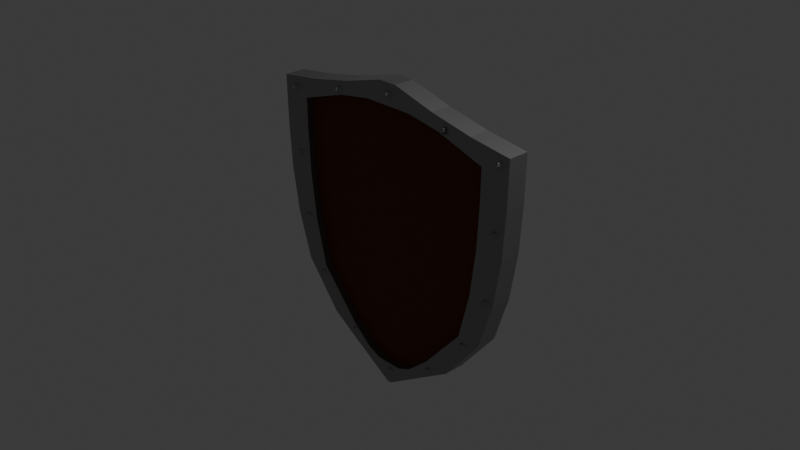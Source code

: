 # Source: shield.blend  (saved by Blender 5.0.119; exported with 4.5.12 LTS)
import bpy
from mathutils import Matrix  # noqa: F401  (used for matrix-valued properties, if any)

bpy.ops.wm.read_factory_settings(use_empty=True)
scene = bpy.context.scene
scene.name = 'Scene'

# ---- collections
col_collection = bpy.data.collections.new('Collection'); scene.collection.children.link(col_collection)

# ---- materials (node trees are filled in below, after node groups)
mat_material = bpy.data.materials.new('Material')
mat_material.alpha_threshold = 0.0
mat_material.use_backface_culling_lightprobe_volume = False
mat_material.roughness = 0.5
mat_material.line_color = (0.0, 0.0, 0.0, 1.0)
mat_material_001 = bpy.data.materials.new('Material.001')

# ---- material node trees
mat_material.use_nodes = True; mat_material.node_tree.nodes.clear()
_N = mat_material.node_tree.nodes; _L = mat_material.node_tree.links
n0 = _N.new('ShaderNodeOutputMaterial'); n0.name = 'Material Output'; n0.location = (200, 100)
n1 = _N.new('ShaderNodeBsdfPrincipled'); n1.name = 'Principled BSDF'; n1.location = (-200, 100)
n1.inputs[0].default_value = (0.3663, 0.3663, 0.3663, 1.0)
n1.inputs[1].default_value = 1.0
_L.new(n1.outputs[0], n0.inputs[0])
n0.is_active_output = True
mat_material_001.use_nodes = True; mat_material_001.node_tree.nodes.clear()
_N = mat_material_001.node_tree.nodes; _L = mat_material_001.node_tree.links
n0 = _N.new('ShaderNodeBsdfPrincipled'); n0.name = 'Principled BSDF'; n0.location = (-200, 100)
n0.inputs[0].default_value = (0.132, 0.02739, 0.0, 1.0)
n0.inputs[2].default_value = 0.7812
n1 = _N.new('ShaderNodeOutputMaterial'); n1.name = 'Material Output'; n1.location = (200, 100)
_L.new(n0.outputs[0], n1.inputs[0])
n1.is_active_output = True

# ---- world
world_world = bpy.data.worlds.new('World'); scene.world = world_world
world_world.use_nodes = True; world_world.node_tree.nodes.clear()
_N = world_world.node_tree.nodes; _L = world_world.node_tree.links
n0 = _N.new('ShaderNodeOutputWorld'); n0.name = 'World Output'; n0.location = (200, 100)
n1 = _N.new('ShaderNodeBackground'); n1.name = 'Background'; n1.location = (-200, 100)
n1.inputs[0].default_value = (0.05088, 0.05088, 0.05088, 1.0)
_L.new(n1.outputs[0], n0.inputs[0])
n0.is_active_output = True
world_world.color = (0.05088, 0.05088, 0.05088)
world_world.sun_shadow_jitter_overblur = 0.0

# ---- cameras
cam_camera = bpy.data.cameras.new('Camera')
cam_camera.clip_end = 100.0
cam_camera.ortho_scale = 7.314

# ---- lights
light_light = bpy.data.lights.new('Light', 'POINT')
light_light.energy = 1000.0
light_light.shadow_soft_size = 0.1

# ---- meshes
me_cube = bpy.data.meshes.new('Cube')
me_cube.from_pydata([(1.513, 0.1219, 1.147), (0.02838, 0.1219, -1.846), (1.513, -0.1219, 1.147), (0.02838, -0.1219, -1.846), (-1.513, 0.1219, 1.147), (-0.02135, 0.1219, -1.846), (-1.513, -0.1219, 1.147), (-0.02838, -0.1219, -1.846), (0.1036, 0.1219, 1.44), (0.1036, -0.1219, 1.44), (-0.1036, 0.1219, 1.44), (-0.1036, -0.1219, 1.44), (-1.051, 0.1219, 1.211), (-0.5811, 0.1219, 1.308), (0.5811, 0.1219, 1.308), (1.051, 0.1219, 1.211), (1.051, -0.1219, 1.211), (0.5811, -0.1219, 1.308), (-0.5811, -0.1219, 1.308), (-1.051, -0.1219, 1.211), (1.504, 0.1219, 0.6485), (1.472, 0.1219, 0.1496), (1.39, 0.1219, -0.3494), (1.231, 0.1219, -0.8483), (0.8231, 0.1219, -1.347), (-0.8231, -0.1219, -1.347), (-1.231, -0.1219, -0.8483), (-1.39, -0.1219, -0.3494), (-1.472, -0.1219, 0.1496), (-1.504, -0.1219, 0.6485), (1.504, -0.1219, 0.6485), (1.472, -0.1219, 0.1496), (1.39, -0.1219, -0.3494), (1.231, -0.1219, -0.8483), (0.8231, -0.1219, -1.347), (-1.504, 0.1219, 0.6485), (-1.472, 0.1219, 0.1496), (-1.39, 0.1219, -0.3494), (-1.231, 0.1219, -0.8483), (-0.8231, 0.1219, -1.347), (-1.51, -0.1219, 0.975), (1.51, 0.1219, 0.975), (1.51, -0.1219, 0.975), (-1.51, 0.1219, 0.975), (0.507, 0.1219, -1.546), (0.507, -0.1219, -1.546), (-0.507, 0.1219, -1.546), (-0.507, -0.1219, -1.546), (1.28, 0.1219, -0.6926), (-1.28, -0.1219, -0.6926), (1.28, -0.1219, -0.6926), (-1.28, 0.1219, -0.6926), (0.0106, 0.1219, -1.846), (0.0, 0.1219, -1.846), (-0.01763, 0.1219, -1.846), (1.198, -0.1219, 1.147), (0.0, -0.1219, 1.147), (-1.198, -0.1219, 1.147), (-0.02247, -0.1219, -1.846), (0.0, -0.1219, -1.846), (0.02247, -0.1219, -1.846), (-0.6587, 0.1219, 1.147), (0.0, 0.1219, 1.147), (0.6587, 0.1219, 1.147), (0.08204, -0.1219, 1.44), (0.0, -0.1219, 1.44), (-0.08204, -0.1219, 1.44), (-0.08204, 0.1219, 1.44), (0.0, 0.1219, 1.44), (0.08204, 0.1219, 1.44), (0.8319, -0.1219, 1.211), (0.0, -0.1219, 1.211), (-0.8319, -0.1219, 1.211), (0.46, -0.1219, 1.308), (-9.437e-08, -0.1219, 1.308), (-0.46, -0.1219, 1.308), (-0.2861, 0.1219, 1.211), (0.0, 0.1219, 1.211), (0.2861, 0.1219, 1.211), (-0.5373, 0.1219, -1.347), (0.0, 0.1219, -1.347), (0.5373, 0.1219, -1.347), (-0.9742, 0.1219, -0.8483), (0.0, 0.1219, -0.8483), (0.9742, 0.1219, -0.8483), (-1.1, 0.1219, -0.3494), (0.0, 0.1219, -0.3494), (1.1, 0.1219, -0.3494), (-1.165, 0.1219, 0.1496), (0.0, 0.1219, 0.1496), (1.165, 0.1219, 0.1496), (-1.191, 0.1219, 0.6485), (0.0, 0.1219, 0.6485), (1.191, 0.1219, 0.6485), (0.6516, -0.1219, -1.347), (0.0, -0.1219, -1.347), (-0.6516, -0.1219, -1.347), (0.9742, -0.1219, -0.8483), (0.0, -0.1219, -0.8483), (-0.9742, -0.1219, -0.8483), (1.1, -0.1219, -0.3494), (0.0, -0.1219, -0.3494), (-1.1, -0.1219, -0.3494), (1.165, -0.1219, 0.1496), (0.0, -0.1219, 0.1496), (-1.165, -0.1219, 0.1496), (1.191, -0.1219, 0.6485), (0.0, -0.1219, 0.6485), (-1.191, -0.1219, 0.6485), (-1.195, 0.1219, 0.975), (9.437e-08, 0.1219, 0.975), (1.195, 0.1219, 0.975), (1.195, -0.1219, 0.975), (-9.437e-08, -0.1219, 0.975), (-1.195, -0.1219, 0.975), (0.4014, -0.1219, -1.546), (-4.719e-08, -0.1219, -1.546), (-0.4014, -0.1219, -1.546), (-0.3053, 0.1219, -1.546), (4.719e-08, 0.1219, -1.546), (0.3053, 0.1219, -1.546), (1.014, -0.1219, -0.6926), (0.0, -0.1219, -0.6926), (-1.014, -0.1219, -0.6926), (-1.014, 0.1219, -0.6926), (0.0, 0.1219, -0.6926), (1.014, 0.1219, -0.6926), (0.3947, 0.1219, -1.616), (0.3947, -0.1219, -1.616), (-0.3931, 0.1219, -1.616), (-0.3947, -0.1219, -1.616), (-0.146, 0.1219, -1.616), (3.611e-08, 0.1219, -1.616), (0.1444, 0.1219, -1.616), (0.3125, -0.1219, -1.616), (-3.611e-08, -0.1219, -1.616), (-0.3125, -0.1219, -1.616), (-0.01763, 0.2368, -1.846), (-0.02135, 0.2368, -1.846), (0.3947, 0.2368, -1.616), (0.02838, 0.2368, -1.846), (-0.3931, 0.2368, -1.616), (0.6587, 0.2368, 1.147), (1.513, 0.2368, 1.147), (0.08204, 0.2368, 1.44), (0.1036, 0.2368, 1.44), (-0.5811, 0.2368, 1.308), (-0.1036, 0.2368, 1.44), (1.051, 0.2368, 1.211), (-1.513, 0.2368, 1.147), (-1.051, 0.2368, 1.211), (0.5811, 0.2368, 1.308), (0.2861, 0.2368, 1.211), (0.04773, 0.2368, 1.308), (1.51, 0.2368, 0.975), (1.504, 0.2368, 0.6485), (1.472, 0.2368, 0.1496), (1.39, 0.2368, -0.3494), (1.28, 0.2368, -0.6926), (1.231, 0.2368, -0.8483), (0.8231, 0.2368, -1.347), (-1.51, 0.2368, 0.975), (-1.504, 0.2368, 0.6485), (-1.472, 0.2368, 0.1496), (-1.39, 0.2368, -0.3494), (-1.28, 0.2368, -0.6926), (-1.231, 0.2368, -0.8483), (-0.8231, 0.2368, -1.347), (0.5373, 0.2368, -1.347), (0.9742, 0.2368, -0.8483), (1.1, 0.2368, -0.3494), (1.165, 0.2368, 0.1496), (1.191, 0.2368, 0.6485), (1.195, 0.2368, 0.975), (0.507, 0.2368, -1.546), (-0.507, 0.2368, -1.546), (0.3053, 0.2368, -1.546), (1.014, 0.2368, -0.6926), (0.0106, 0.2368, -1.846), (0.0, 0.2368, -1.846), (-0.6587, 0.2368, 1.147), (-0.08204, 0.2368, 1.44), (0.0, 0.2368, 1.44), (-0.2861, 0.2368, 1.211), (0.0, 0.2368, 1.211), (-0.04773, 0.2368, 1.308), (9.437e-08, 0.2368, 1.308), (-0.5373, 0.2368, -1.347), (-0.9742, 0.2368, -0.8483), (-1.1, 0.2368, -0.3494), (-1.165, 0.2368, 0.1496), (-1.191, 0.2368, 0.6485), (-1.195, 0.2368, 0.975), (-0.3053, 0.2368, -1.546), (-1.014, 0.2368, -0.6926), (-0.146, 0.2368, -1.616), (3.611e-08, 0.2368, -1.616), (0.1444, 0.2368, -1.616)], [], [(54, 5, 138, 137), (114, 57, 6, 40), (40, 6, 4, 43), (52, 1, 3, 60), (41, 0, 2, 42), (37, 36, 163, 164), (67, 10, 11, 66), (73, 17, 9, 64), (13, 18, 11, 10), (17, 14, 8, 9), (2, 0, 15, 16), (16, 15, 14, 17), (4, 6, 19, 12), (12, 19, 18, 13), (55, 2, 16, 70), (70, 16, 17, 73), (43, 4, 149, 161), (133, 120, 176, 197), (36, 35, 162, 163), (35, 43, 161, 162), (0, 41, 154, 143), (118, 131, 195, 193), (53, 54, 137, 179), (44, 24, 34, 45), (24, 23, 33, 34), (48, 22, 32, 50), (22, 21, 31, 32), (21, 20, 30, 31), (47, 25, 39, 46), (25, 26, 38, 39), (49, 27, 37, 51), (27, 28, 36, 37), (28, 29, 35, 36), (117, 96, 25, 47), (96, 99, 26, 25), (123, 102, 27, 49), (102, 105, 28, 27), (105, 108, 29, 28), (14, 15, 148, 151), (20, 41, 42, 30), (29, 40, 43, 35), (108, 114, 40, 29), (136, 117, 47, 130), (130, 47, 46, 129), (127, 44, 45, 128), (84, 126, 177, 169), (99, 123, 49, 26), (26, 49, 51, 38), (23, 48, 50, 33), (52, 53, 179, 178), (129, 46, 175, 141), (82, 124, 125, 83), (83, 125, 126, 84), (33, 50, 121, 97), (97, 121, 122, 98), (98, 122, 123, 99), (8, 14, 151, 145), (131, 118, 119, 132), (132, 119, 120, 133), (128, 45, 115, 134), (134, 115, 116, 135), (135, 116, 117, 136), (30, 42, 112, 106), (106, 112, 113, 107), (107, 113, 114, 108), (76, 61, 180, 183), (91, 109, 110, 92), (92, 110, 111, 93), (31, 30, 106, 103), (103, 106, 107, 104), (104, 107, 108, 105), (32, 31, 103, 100), (100, 103, 104, 101), (101, 104, 105, 102), (50, 32, 100, 121), (121, 100, 101, 122), (122, 101, 102, 123), (34, 33, 97, 94), (94, 97, 98, 95), (95, 98, 99, 96), (45, 34, 94, 115), (115, 94, 95, 116), (116, 95, 96, 117), (1, 52, 178, 140), (88, 91, 92, 89), (89, 92, 93, 90), (78, 77, 184, 152), (85, 88, 89, 86), (86, 89, 90, 87), (12, 13, 146, 150), (124, 85, 86, 125), (125, 86, 87, 126), (124, 82, 188, 194), (79, 82, 83, 80), (80, 83, 84, 81), (77, 76, 183, 184), (118, 79, 80, 119), (119, 80, 81, 120), (44, 127, 139, 174), (4, 12, 150, 149), (63, 78, 152, 142), (15, 0, 143, 148), (63, 62, 77, 78), (62, 61, 76, 77), (19, 72, 75, 18), (72, 71, 74, 75), (71, 70, 73, 74), (6, 57, 72, 19), (57, 56, 71, 72), (56, 55, 70, 71), (18, 75, 66, 11), (75, 74, 65, 66), (74, 73, 64, 65), (8, 69, 64, 9), (69, 68, 65, 64), (68, 67, 66, 65), (51, 37, 164, 165), (109, 61, 62, 110), (110, 62, 63, 111), (5, 54, 58, 7), (54, 53, 59, 58), (53, 52, 60, 59), (42, 2, 55, 112), (112, 55, 56, 113), (113, 56, 57, 114), (13, 10, 147, 146), (120, 81, 168, 176), (69, 8, 145, 144), (59, 135, 136, 58), (60, 134, 135, 59), (3, 128, 134, 60), (23, 24, 160, 159), (79, 118, 193, 187), (22, 48, 158, 157), (48, 23, 159, 158), (1, 127, 128, 3), (7, 130, 129, 5), (58, 136, 130, 7), (185, 146, 147, 181), (173, 142, 143, 154), (180, 149, 150, 183), (183, 150, 146, 185), (176, 168, 160, 174), (168, 169, 159, 160), (177, 170, 157, 158), (170, 171, 156, 157), (171, 172, 155, 156), (172, 173, 154, 155), (197, 176, 174, 139), (169, 177, 158, 159), (166, 165, 194, 188), (141, 175, 193, 195), (162, 161, 192, 191), (163, 162, 191, 190), (164, 163, 190, 189), (165, 164, 189, 194), (167, 166, 188, 187), (175, 167, 187, 193), (148, 152, 153, 151), (152, 184, 186, 153), (184, 183, 185, 186), (143, 142, 152, 148), (161, 149, 180, 192), (151, 153, 144, 145), (153, 186, 182, 144), (186, 185, 181, 182), (179, 196, 197, 178), (137, 195, 196, 179), (138, 141, 195, 137), (178, 197, 139, 140), (91, 88, 190, 191), (38, 51, 165, 166), (127, 1, 140, 139), (39, 38, 166, 167), (90, 93, 172, 171), (88, 85, 189, 190), (5, 129, 141, 138), (24, 44, 174, 160), (87, 90, 171, 170), (132, 133, 197, 196), (46, 39, 167, 175), (85, 124, 194, 189), (131, 132, 196, 195), (61, 109, 192, 180), (126, 87, 170, 177), (109, 91, 191, 192), (41, 20, 155, 154), (111, 63, 142, 173), (10, 67, 181, 147), (82, 79, 187, 188), (20, 21, 156, 155), (67, 68, 182, 181), (93, 111, 173, 172), (21, 22, 157, 156), (68, 69, 144, 182), (81, 84, 169, 168)])
me_cube.polygons.foreach_set('material_index', [0, 0, 0, 0, 0, 0, 0, 0, 0, 0, 0, 0, 0, 0, 0, 0, 0, 0, 0, 0, 0, 0, 0, 0, 0, 0, 0, 0, 0, 0, 0, 0, 0, 0, 0, 0, 0, 0, 0, 0, 0, 0, 0, 0, 0, 0, 0, 0, 0, 0, 0, 1, 1, 0, 0, 0, 0, 1, 1, 0, 0, 0, 0, 0, 0, 0, 1, 1, 0, 0, 0, 0, 0, 0, 0, 0, 0, 0, 0, 0, 0, 0, 0, 0, 1, 1, 0, 1, 1, 0, 1, 1, 0, 1, 1, 0, 1, 1, 0, 0, 0, 0, 1, 1, 0, 0, 0, 0, 0, 0, 0, 0, 0, 0, 0, 0, 0, 1, 1, 0, 0, 0, 0, 0, 0, 0, 0, 0, 0, 0, 0, 0, 0, 0, 0, 0, 0, 0, 0, 0, 0, 0, 0, 0, 0, 0, 0, 0, 0, 0, 0, 0, 0, 0, 0, 0, 0, 0, 0, 0, 0, 0, 0, 0, 0, 0, 0, 0, 0, 0, 0, 0, 0, 0, 0, 0, 0, 0, 0, 0, 0, 0, 0, 0, 0, 0, 0, 0, 0, 0, 0, 0, 0, 0, 0, 0])
_uv = me_cube.uv_layers.new(name='UVMap')
_uv.uv.foreach_set('vector', [0.151, 0.5, 0.125, 0.5, 0.125, 0.5, 0.151, 0.5, 0.6106, 0.974, 0.625, 0.974, 0.625, 1.0, 0.6106, 1.0, 0.6106, 0.0, 0.625, 0.0, 0.625, 0.25, 0.6106, 0.25, 0.349, 0.5, 0.375, 0.5, 0.375, 0.75, 0.349, 0.75, 0.6106, 0.5, 0.625, 0.5, 0.625, 0.75, 0.6106, 0.75, 0.5, 0.25, 0.5417, 0.25, 0.5417, 0.25, 0.5, 0.25, 0.849, 0.5, 0.875, 0.5, 0.875, 0.75, 0.849, 0.75, 0.625, 0.776, 0.625, 0.75, 0.625, 0.75, 0.625, 0.776, 0.625, 0.25, 0.625, 0.0, 0.625, 0.0, 0.625, 0.25, 0.625, 0.75, 0.625, 0.5, 0.625, 0.5, 0.625, 0.75, 0.625, 0.75, 0.625, 0.5, 0.625, 0.5, 0.625, 0.75, 0.625, 0.75, 0.625, 0.5, 0.625, 0.5, 0.625, 0.75, 0.625, 0.25, 0.625, 0.0, 0.625, 0.0, 0.625, 0.25, 0.625, 0.25, 0.625, 0.0, 0.625, 0.0, 0.625, 0.25, 0.625, 0.776, 0.625, 0.75, 0.625, 0.75, 0.625, 0.776, 0.625, 0.776, 0.625, 0.75, 0.625, 0.75, 0.625, 0.776, 0.6106, 0.25, 0.625, 0.25, 0.625, 0.25, 0.6106, 0.25, 0.3942, 0.474, 0.4001, 0.474, 0.4001, 0.474, 0.3942, 0.474, 0.5417, 0.25, 0.5833, 0.25, 0.5833, 0.25, 0.5417, 0.25, 0.5833, 0.25, 0.6106, 0.25, 0.6106, 0.25, 0.5833, 0.25, 0.625, 0.5, 0.6106, 0.5, 0.6106, 0.5, 0.625, 0.5, 0.4001, 0.276, 0.3942, 0.276, 0.3942, 0.276, 0.4001, 0.276, 0.25, 0.5, 0.151, 0.5, 0.151, 0.5, 0.25, 0.5, 0.4001, 0.5, 0.4167, 0.5, 0.4167, 0.75, 0.4001, 0.75, 0.4167, 0.5, 0.4583, 0.5, 0.4583, 0.75, 0.4167, 0.75, 0.4713, 0.5, 0.5, 0.5, 0.5, 0.75, 0.4713, 0.75, 0.5, 0.5, 0.5417, 0.5, 0.5417, 0.75, 0.5, 0.75, 0.5417, 0.5, 0.5833, 0.5, 0.5833, 0.75, 0.5417, 0.75, 0.4001, 0.0, 0.4167, 0.0, 0.4167, 0.25, 0.4001, 0.25, 0.4167, 0.0, 0.4583, 0.0, 0.4583, 0.25, 0.4167, 0.25, 0.4713, 0.0, 0.5, 0.0, 0.5, 0.25, 0.4713, 0.25, 0.5, 0.0, 0.5417, 0.0, 0.5417, 0.25, 0.5, 0.25, 0.5417, 0.0, 0.5833, 0.0, 0.5833, 0.25, 0.5417, 0.25, 0.4001, 0.974, 0.4167, 0.974, 0.4167, 1.0, 0.4001, 1.0, 0.4167, 0.974, 0.4583, 0.974, 0.4583, 1.0, 0.4167, 1.0, 0.4713, 0.974, 0.5, 0.974, 0.5, 1.0, 0.4713, 1.0, 0.5, 0.974, 0.5417, 0.974, 0.5417, 1.0, 0.5, 1.0, 0.5417, 0.974, 0.5833, 0.974, 0.5833, 1.0, 0.5417, 1.0, 0.625, 0.5, 0.625, 0.5, 0.625, 0.5, 0.625, 0.5, 0.5833, 0.5, 0.6106, 0.5, 0.6106, 0.75, 0.5833, 0.75, 0.5833, 0.0, 0.6106, 0.0, 0.6106, 0.25, 0.5833, 0.25, 0.5833, 0.974, 0.6106, 0.974, 0.6106, 1.0, 0.5833, 1.0, 0.3942, 0.974, 0.4001, 0.974, 0.4001, 1.0, 0.3942, 1.0, 0.3942, 0.0, 0.4001, 0.0, 0.4001, 0.25, 0.3942, 0.25, 0.3942, 0.5, 0.4001, 0.5, 0.4001, 0.75, 0.3942, 0.75, 0.4583, 0.474, 0.4713, 0.474, 0.4713, 0.474, 0.4583, 0.474, 0.4583, 0.974, 0.4713, 0.974, 0.4713, 1.0, 0.4583, 1.0, 0.4583, 0.0, 0.4713, 0.0, 0.4713, 0.25, 0.4583, 0.25, 0.4583, 0.5, 0.4713, 0.5, 0.4713, 0.75, 0.4583, 0.75, 0.349, 0.5, 0.25, 0.5, 0.25, 0.5, 0.349, 0.5, 0.3942, 0.25, 0.4001, 0.25, 0.4001, 0.25, 0.3942, 0.25, 0.4583, 0.276, 0.4713, 0.276, 0.4713, 0.375, 0.4583, 0.375, 0.4583, 0.375, 0.4713, 0.375, 0.4713, 0.474, 0.4583, 0.474, 0.4583, 0.75, 0.4713, 0.75, 0.4713, 0.776, 0.4583, 0.776, 0.4583, 0.776, 0.4713, 0.776, 0.4713, 0.875, 0.4583, 0.875, 0.4583, 0.875, 0.4713, 0.875, 0.4713, 0.974, 0.4583, 0.974, 0.625, 0.5, 0.625, 0.5, 0.625, 0.5, 0.625, 0.5, 0.3942, 0.276, 0.4001, 0.276, 0.4001, 0.375, 0.3942, 0.375, 0.3942, 0.375, 0.4001, 0.375, 0.4001, 0.474, 0.3942, 0.474, 0.3942, 0.75, 0.4001, 0.75, 0.4001, 0.776, 0.3942, 0.776, 0.3942, 0.776, 0.4001, 0.776, 0.4001, 0.875, 0.3942, 0.875, 0.3942, 0.875, 0.4001, 0.875, 0.4001, 0.974, 0.3942, 0.974, 0.5833, 0.75, 0.6106, 0.75, 0.6106, 0.776, 0.5833, 0.776, 0.5833, 0.776, 0.6106, 0.776, 0.6106, 0.875, 0.5833, 0.875, 0.5833, 0.875, 0.6106, 0.875, 0.6106, 0.974, 0.5833, 0.974, 0.625, 0.276, 0.625, 0.276, 0.625, 0.276, 0.625, 0.276, 0.5833, 0.276, 0.6106, 0.276, 0.6106, 0.375, 0.5833, 0.375, 0.5833, 0.375, 0.6106, 0.375, 0.6106, 0.474, 0.5833, 0.474, 0.5417, 0.75, 0.5833, 0.75, 0.5833, 0.776, 0.5417, 0.776, 0.5417, 0.776, 0.5833, 0.776, 0.5833, 0.875, 0.5417, 0.875, 0.5417, 0.875, 0.5833, 0.875, 0.5833, 0.974, 0.5417, 0.974, 0.5, 0.75, 0.5417, 0.75, 0.5417, 0.776, 0.5, 0.776, 0.5, 0.776, 0.5417, 0.776, 0.5417, 0.875, 0.5, 0.875, 0.5, 0.875, 0.5417, 0.875, 0.5417, 0.974, 0.5, 0.974, 0.4713, 0.75, 0.5, 0.75, 0.5, 0.776, 0.4713, 0.776, 0.4713, 0.776, 0.5, 0.776, 0.5, 0.875, 0.4713, 0.875, 0.4713, 0.875, 0.5, 0.875, 0.5, 0.974, 0.4713, 0.974, 0.4167, 0.75, 0.4583, 0.75, 0.4583, 0.776, 0.4167, 0.776, 0.4167, 0.776, 0.4583, 0.776, 0.4583, 0.875, 0.4167, 0.875, 0.4167, 0.875, 0.4583, 0.875, 0.4583, 0.974, 0.4167, 0.974, 0.4001, 0.75, 0.4167, 0.75, 0.4167, 0.776, 0.4001, 0.776, 0.4001, 0.776, 0.4167, 0.776, 0.4167, 0.875, 0.4001, 0.875, 0.4001, 0.875, 0.4167, 0.875, 0.4167, 0.974, 0.4001, 0.974, 0.375, 0.5, 0.349, 0.5, 0.349, 0.5, 0.375, 0.5, 0.5417, 0.276, 0.5833, 0.276, 0.5833, 0.375, 0.5417, 0.375, 0.5417, 0.375, 0.5833, 0.375, 0.5833, 0.474, 0.5417, 0.474, 0.625, 0.474, 0.625, 0.375, 0.625, 0.375, 0.625, 0.474, 0.5, 0.276, 0.5417, 0.276, 0.5417, 0.375, 0.5, 0.375, 0.5, 0.375, 0.5417, 0.375, 0.5417, 0.474, 0.5, 0.474, 0.625, 0.25, 0.625, 0.25, 0.625, 0.25, 0.625, 0.25, 0.4713, 0.276, 0.5, 0.276, 0.5, 0.375, 0.4713, 0.375, 0.4713, 0.375, 0.5, 0.375, 0.5, 0.474, 0.4713, 0.474, 0.4713, 0.276, 0.4583, 0.276, 0.4583, 0.276, 0.4713, 0.276, 0.4167, 0.276, 0.4583, 0.276, 0.4583, 0.375, 0.4167, 0.375, 0.4167, 0.375, 0.4583, 0.375, 0.4583, 0.474, 0.4167, 0.474, 0.625, 0.375, 0.625, 0.276, 0.625, 0.276, 0.625, 0.375, 0.4001, 0.276, 0.4167, 0.276, 0.4167, 0.375, 0.4001, 0.375, 0.4001, 0.375, 0.4167, 0.375, 0.4167, 0.474, 0.4001, 0.474, 0.4001, 0.5, 0.3942, 0.5, 0.3942, 0.5, 0.4001, 0.5, 0.625, 0.25, 0.625, 0.25, 0.625, 0.25, 0.625, 0.25, 0.625, 0.474, 0.625, 0.474, 0.625, 0.474, 0.625, 0.474, 0.625, 0.5, 0.625, 0.5, 0.625, 0.5, 0.625, 0.5, 0.625, 0.474, 0.625, 0.375, 0.625, 0.375, 0.625, 0.474, 0.625, 0.375, 0.625, 0.276, 0.625, 0.276, 0.625, 0.375, 0.625, 1.0, 0.625, 0.974, 0.625, 0.974, 0.625, 1.0, 0.625, 0.974, 0.625, 0.875, 0.625, 0.875, 0.625, 0.974, 0.625, 0.875, 0.625, 0.776, 0.625, 0.776, 0.625, 0.875, 0.625, 1.0, 0.625, 0.974, 0.625, 0.974, 0.625, 1.0, 0.625, 0.974, 0.625, 0.875, 0.625, 0.875, 0.625, 0.974, 0.625, 0.875, 0.625, 0.776, 0.625, 0.776, 0.625, 0.875, 0.625, 1.0, 0.625, 0.974, 0.625, 0.974, 0.625, 1.0, 0.625, 0.974, 0.625, 0.875, 0.625, 0.875, 0.625, 0.974, 0.625, 0.875, 0.625, 0.776, 0.625, 0.776, 0.625, 0.875, 0.625, 0.5, 0.651, 0.5, 0.651, 0.75, 0.625, 0.75, 0.651, 0.5, 0.75, 0.5, 0.75, 0.75, 0.651, 0.75, 0.75, 0.5, 0.849, 0.5, 0.849, 0.75, 0.75, 0.75, 0.4713, 0.25, 0.5, 0.25, 0.5, 0.25, 0.4713, 0.25, 0.6106, 0.276, 0.625, 0.276, 0.625, 0.375, 0.6106, 0.375, 0.6106, 0.375, 0.625, 0.375, 0.625, 0.474, 0.6106, 0.474, 0.125, 0.5, 0.151, 0.5, 0.151, 0.75, 0.125, 0.75, 0.151, 0.5, 0.25, 0.5, 0.25, 0.75, 0.151, 0.75, 0.25, 0.5, 0.349, 0.5, 0.349, 0.75, 0.25, 0.75, 0.6106, 0.75, 0.625, 0.75, 0.625, 0.776, 0.6106, 0.776, 0.6106, 0.776, 0.625, 0.776, 0.625, 0.875, 0.6106, 0.875, 0.6106, 0.875, 0.625, 0.875, 0.625, 0.974, 0.6106, 0.974, 0.625, 0.25, 0.625, 0.25, 0.625, 0.25, 0.625, 0.25, 0.4001, 0.474, 0.4167, 0.474, 0.4167, 0.474, 0.4001, 0.474, 0.651, 0.5, 0.625, 0.5, 0.625, 0.5, 0.651, 0.5, 0.375, 0.875, 0.3942, 0.875, 0.3942, 0.974, 0.375, 0.974, 0.375, 0.776, 0.3942, 0.776, 0.3942, 0.875, 0.375, 0.875, 0.375, 0.75, 0.3942, 0.75, 0.3942, 0.776, 0.375, 0.776, 0.4583, 0.5, 0.4167, 0.5, 0.4167, 0.5, 0.4583, 0.5, 0.4167, 0.276, 0.4001, 0.276, 0.4001, 0.276, 0.4167, 0.276, 0.5, 0.5, 0.4713, 0.5, 0.4713, 0.5, 0.5, 0.5, 0.4713, 0.5, 0.4583, 0.5, 0.4583, 0.5, 0.4713, 0.5, 0.375, 0.5, 0.3942, 0.5, 0.3942, 0.75, 0.375, 0.75, 0.375, 0.0, 0.3942, 0.0, 0.3942, 0.25, 0.375, 0.25, 0.375, 0.974, 0.3942, 0.974, 0.3942, 1.0, 0.375, 1.0, 0.625, 0.276, 0.625, 0.25, 0.625, 0.25, 0.625, 0.276, 0.6106, 0.474, 0.625, 0.474, 0.625, 0.5, 0.6106, 0.5, 0.625, 0.276, 0.625, 0.25, 0.625, 0.25, 0.625, 0.276, 0.625, 0.276, 0.625, 0.25, 0.625, 0.25, 0.625, 0.276, 0.4001, 0.474, 0.4167, 0.474, 0.4167, 0.5, 0.4001, 0.5, 0.4167, 0.474, 0.4583, 0.474, 0.4583, 0.5, 0.4167, 0.5, 0.4713, 0.474, 0.5, 0.474, 0.5, 0.5, 0.4713, 0.5, 0.5, 0.474, 0.5417, 0.474, 0.5417, 0.5, 0.5, 0.5, 0.5417, 0.474, 0.5833, 0.474, 0.5833, 0.5, 0.5417, 0.5, 0.5833, 0.474, 0.6106, 0.474, 0.6106, 0.5, 0.5833, 0.5, 0.3942, 0.474, 0.4001, 0.474, 0.4001, 0.5, 0.3942, 0.5, 0.4583, 0.474, 0.4713, 0.474, 0.4713, 0.5, 0.4583, 0.5, 0.4583, 0.25, 0.4713, 0.25, 0.4713, 0.276, 0.4583, 0.276, 0.3942, 0.25, 0.4001, 0.25, 0.4001, 0.276, 0.3942, 0.276, 0.5833, 0.25, 0.6106, 0.25, 0.6106, 0.276, 0.5833, 0.276, 0.5417, 0.25, 0.5833, 0.25, 0.5833, 0.276, 0.5417, 0.276, 0.5, 0.25, 0.5417, 0.25, 0.5417, 0.276, 0.5, 0.276, 0.4713, 0.25, 0.5, 0.25, 0.5, 0.276, 0.4713, 0.276, 0.4167, 0.25, 0.4583, 0.25, 0.4583, 0.276, 0.4167, 0.276, 0.4001, 0.25, 0.4167, 0.25, 0.4167, 0.276, 0.4001, 0.276, 0.625, 0.5, 0.625, 0.474, 0.625, 0.474, 0.625, 0.5, 0.625, 0.474, 0.625, 0.375, 0.625, 0.375, 0.625, 0.474, 0.625, 0.375, 0.625, 0.276, 0.625, 0.276, 0.625, 0.375, 0.625, 0.5, 0.625, 0.474, 0.625, 0.474, 0.625, 0.5, 0.6106, 0.25, 0.625, 0.25, 0.625, 0.276, 0.6106, 0.276, 0.625, 0.5, 0.625, 0.474, 0.625, 0.474, 0.625, 0.5, 0.625, 0.474, 0.625, 0.375, 0.625, 0.375, 0.625, 0.474, 0.625, 0.375, 0.625, 0.276, 0.625, 0.276, 0.625, 0.375, 0.375, 0.375, 0.3942, 0.375, 0.3942, 0.474, 0.375, 0.474, 0.375, 0.276, 0.3942, 0.276, 0.3942, 0.375, 0.375, 0.375, 0.375, 0.25, 0.3942, 0.25, 0.3942, 0.276, 0.375, 0.276, 0.375, 0.474, 0.3942, 0.474, 0.3942, 0.5, 0.375, 0.5, 0.5833, 0.276, 0.5417, 0.276, 0.5417, 0.276, 0.5833, 0.276, 0.4583, 0.25, 0.4713, 0.25, 0.4713, 0.25, 0.4583, 0.25, 0.3942, 0.5, 0.375, 0.5, 0.375, 0.5, 0.3942, 0.5, 0.4167, 0.25, 0.4583, 0.25, 0.4583, 0.25, 0.4167, 0.25, 0.5417, 0.474, 0.5833, 0.474, 0.5833, 0.474, 0.5417, 0.474, 0.5417, 0.276, 0.5, 0.276, 0.5, 0.276, 0.5417, 0.276, 0.375, 0.25, 0.3942, 0.25, 0.3942, 0.25, 0.375, 0.25, 0.4167, 0.5, 0.4001, 0.5, 0.4001, 0.5, 0.4167, 0.5, 0.5, 0.474, 0.5417, 0.474, 0.5417, 0.474, 0.5, 0.474, 0.3942, 0.375, 0.3942, 0.474, 0.3942, 0.474, 0.3942, 0.375, 0.4001, 0.25, 0.4167, 0.25, 0.4167, 0.25, 0.4001, 0.25, 0.5, 0.276, 0.4713, 0.276, 0.4713, 0.276, 0.5, 0.276, 0.3942, 0.276, 0.3942, 0.375, 0.3942, 0.375, 0.3942, 0.276, 0.625, 0.276, 0.6106, 0.276, 0.6106, 0.276, 0.625, 0.276, 0.4713, 0.474, 0.5, 0.474, 0.5, 0.474, 0.4713, 0.474, 0.6106, 0.276, 0.5833, 0.276, 0.5833, 0.276, 0.6106, 0.276, 0.6106, 0.5, 0.5833, 0.5, 0.5833, 0.5, 0.6106, 0.5, 0.6106, 0.474, 0.625, 0.474, 0.625, 0.474, 0.6106, 0.474, 0.875, 0.5, 0.849, 0.5, 0.849, 0.5, 0.875, 0.5, 0.4583, 0.276, 0.4167, 0.276, 0.4167, 0.276, 0.4583, 0.276, 0.5833, 0.5, 0.5417, 0.5, 0.5417, 0.5, 0.5833, 0.5, 0.849, 0.5, 0.75, 0.5, 0.75, 0.5, 0.849, 0.5, 0.5833, 0.474, 0.6106, 0.474, 0.6106, 0.474, 0.5833, 0.474, 0.5417, 0.5, 0.5, 0.5, 0.5, 0.5, 0.5417, 0.5, 0.75, 0.5, 0.651, 0.5, 0.651, 0.5, 0.75, 0.5, 0.4167, 0.474, 0.4583, 0.474, 0.4583, 0.474, 0.4167, 0.474])
me_cube.materials.append(mat_material)
me_cube.materials.append(mat_material_001)
me_cube.use_mirror_vertex_groups = False
me_cube.update()
me_sphere = bpy.data.meshes.new('Sphere')
me_sphere.from_pydata([(0.0, 1.0, 0.0), (0.0, 0.7071, -0.7071), (0.0, 0.0, -1.0), (0.7071, -3.091e-08, 0.7071), (1.0, -4.371e-08, -5.96e-08), (0.7071, -3.091e-08, -0.7071), (0.0, 0.0, 1.0), (-6.182e-08, -0.7071, 0.7071), (-8.742e-08, -1.0, -1.192e-07), (-6.182e-08, -0.7071, -0.7071), (-0.7071, 9.273e-08, 0.7071), (-1.0, 1.311e-07, -1.788e-07), (-0.7071, 9.273e-08, -0.7071), (1.236e-07, 0.7071, 0.7071)], [], [(2, 1, 5), (0, 13, 3, 4), (1, 0, 4, 5), (13, 6, 3), (4, 3, 7, 8), (5, 4, 8, 9), (3, 6, 7), (2, 5, 9), (2, 9, 12), (8, 7, 10, 11), (9, 8, 11, 12), (7, 6, 10), (2, 12, 1), (11, 10, 13, 0), (12, 11, 0, 1), (10, 6, 13)])
_uv = me_sphere.uv_layers.new(name='UVMap')
_uv.uv.foreach_set('vector', [0.625, 0.0, 0.75, 0.25, 0.5, 0.25, 0.75, 0.5, 0.75, 0.75, 0.5, 0.75, 0.5, 0.5, 0.75, 0.25, 0.75, 0.5, 0.5, 0.5, 0.5, 0.25, 0.75, 0.75, 0.625, 1.0, 0.5, 0.75, 0.5, 0.5, 0.5, 0.75, 0.25, 0.75, 0.25, 0.5, 0.5, 0.25, 0.5, 0.5, 0.25, 0.5, 0.25, 0.25, 0.5, 0.75, 0.375, 1.0, 0.25, 0.75, 0.375, 0.0, 0.5, 0.25, 0.25, 0.25, 0.125, 0.0, 0.25, 0.25, 0.0, 0.25, 0.25, 0.5, 0.25, 0.75, 0.0, 0.75, 0.0, 0.5, 0.25, 0.25, 0.25, 0.5, 0.0, 0.5, 0.0, 0.25, 0.25, 0.75, 0.125, 1.0, 0.0, 0.75, 0.875, 0.0, 1.0, 0.25, 0.75, 0.25, 1.0, 0.5, 1.0, 0.75, 0.75, 0.75, 0.75, 0.5, 1.0, 0.25, 1.0, 0.5, 0.75, 0.5, 0.75, 0.25, 1.0, 0.75, 0.875, 1.0, 0.75, 0.75])
me_sphere.materials.append(mat_material)
me_sphere.update()
me_sphere_001 = bpy.data.meshes.new('Sphere.001')
me_sphere_001.from_pydata([(0.0, 1.0, 0.0), (0.0, 0.7071, -0.7071), (0.0, 0.0, -1.0), (0.7071, -3.091e-08, 0.7071), (1.0, -4.371e-08, -5.96e-08), (0.7071, -3.091e-08, -0.7071), (0.0, 0.0, 1.0), (-6.182e-08, -0.7071, 0.7071), (-8.742e-08, -1.0, -1.192e-07), (-6.182e-08, -0.7071, -0.7071), (-0.7071, 9.273e-08, 0.7071), (-1.0, 1.311e-07, -1.788e-07), (-0.7071, 9.273e-08, -0.7071), (1.236e-07, 0.7071, 0.7071)], [], [(2, 1, 5), (0, 13, 3, 4), (1, 0, 4, 5), (13, 6, 3), (4, 3, 7, 8), (5, 4, 8, 9), (3, 6, 7), (2, 5, 9), (2, 9, 12), (8, 7, 10, 11), (9, 8, 11, 12), (7, 6, 10), (2, 12, 1), (11, 10, 13, 0), (12, 11, 0, 1), (10, 6, 13)])
_uv = me_sphere_001.uv_layers.new(name='UVMap')
_uv.uv.foreach_set('vector', [0.625, 0.0, 0.75, 0.25, 0.5, 0.25, 0.75, 0.5, 0.75, 0.75, 0.5, 0.75, 0.5, 0.5, 0.75, 0.25, 0.75, 0.5, 0.5, 0.5, 0.5, 0.25, 0.75, 0.75, 0.625, 1.0, 0.5, 0.75, 0.5, 0.5, 0.5, 0.75, 0.25, 0.75, 0.25, 0.5, 0.5, 0.25, 0.5, 0.5, 0.25, 0.5, 0.25, 0.25, 0.5, 0.75, 0.375, 1.0, 0.25, 0.75, 0.375, 0.0, 0.5, 0.25, 0.25, 0.25, 0.125, 0.0, 0.25, 0.25, 0.0, 0.25, 0.25, 0.5, 0.25, 0.75, 0.0, 0.75, 0.0, 0.5, 0.25, 0.25, 0.25, 0.5, 0.0, 0.5, 0.0, 0.25, 0.25, 0.75, 0.125, 1.0, 0.0, 0.75, 0.875, 0.0, 1.0, 0.25, 0.75, 0.25, 1.0, 0.5, 1.0, 0.75, 0.75, 0.75, 0.75, 0.5, 1.0, 0.25, 1.0, 0.5, 0.75, 0.5, 0.75, 0.25, 1.0, 0.75, 0.875, 1.0, 0.75, 0.75])
me_sphere_001.materials.append(mat_material)
me_sphere_001.update()
me_sphere_002 = bpy.data.meshes.new('Sphere.002')
me_sphere_002.from_pydata([(0.0, 1.0, 0.0), (0.0, 0.7071, -0.7071), (0.0, 0.0, -1.0), (0.7071, -3.091e-08, 0.7071), (1.0, -4.371e-08, -5.96e-08), (0.7071, -3.091e-08, -0.7071), (0.0, 0.0, 1.0), (-6.182e-08, -0.7071, 0.7071), (-8.742e-08, -1.0, -1.192e-07), (-6.182e-08, -0.7071, -0.7071), (-0.7071, 9.273e-08, 0.7071), (-1.0, 1.311e-07, -1.788e-07), (-0.7071, 9.273e-08, -0.7071), (1.236e-07, 0.7071, 0.7071)], [], [(2, 1, 5), (0, 13, 3, 4), (1, 0, 4, 5), (13, 6, 3), (4, 3, 7, 8), (5, 4, 8, 9), (3, 6, 7), (2, 5, 9), (2, 9, 12), (8, 7, 10, 11), (9, 8, 11, 12), (7, 6, 10), (2, 12, 1), (11, 10, 13, 0), (12, 11, 0, 1), (10, 6, 13)])
_uv = me_sphere_002.uv_layers.new(name='UVMap')
_uv.uv.foreach_set('vector', [0.625, 0.0, 0.75, 0.25, 0.5, 0.25, 0.75, 0.5, 0.75, 0.75, 0.5, 0.75, 0.5, 0.5, 0.75, 0.25, 0.75, 0.5, 0.5, 0.5, 0.5, 0.25, 0.75, 0.75, 0.625, 1.0, 0.5, 0.75, 0.5, 0.5, 0.5, 0.75, 0.25, 0.75, 0.25, 0.5, 0.5, 0.25, 0.5, 0.5, 0.25, 0.5, 0.25, 0.25, 0.5, 0.75, 0.375, 1.0, 0.25, 0.75, 0.375, 0.0, 0.5, 0.25, 0.25, 0.25, 0.125, 0.0, 0.25, 0.25, 0.0, 0.25, 0.25, 0.5, 0.25, 0.75, 0.0, 0.75, 0.0, 0.5, 0.25, 0.25, 0.25, 0.5, 0.0, 0.5, 0.0, 0.25, 0.25, 0.75, 0.125, 1.0, 0.0, 0.75, 0.875, 0.0, 1.0, 0.25, 0.75, 0.25, 1.0, 0.5, 1.0, 0.75, 0.75, 0.75, 0.75, 0.5, 1.0, 0.25, 1.0, 0.5, 0.75, 0.5, 0.75, 0.25, 1.0, 0.75, 0.875, 1.0, 0.75, 0.75])
me_sphere_002.materials.append(mat_material)
me_sphere_002.update()
me_sphere_003 = bpy.data.meshes.new('Sphere.003')
me_sphere_003.from_pydata([(0.0, 1.0, 0.0), (0.0, 0.7071, -0.7071), (0.0, 0.0, -1.0), (0.7071, -3.091e-08, 0.7071), (1.0, -4.371e-08, -5.96e-08), (0.7071, -3.091e-08, -0.7071), (0.0, 0.0, 1.0), (-6.182e-08, -0.7071, 0.7071), (-8.742e-08, -1.0, -1.192e-07), (-6.182e-08, -0.7071, -0.7071), (-0.7071, 9.273e-08, 0.7071), (-1.0, 1.311e-07, -1.788e-07), (-0.7071, 9.273e-08, -0.7071), (1.236e-07, 0.7071, 0.7071)], [], [(2, 1, 5), (0, 13, 3, 4), (1, 0, 4, 5), (13, 6, 3), (4, 3, 7, 8), (5, 4, 8, 9), (3, 6, 7), (2, 5, 9), (2, 9, 12), (8, 7, 10, 11), (9, 8, 11, 12), (7, 6, 10), (2, 12, 1), (11, 10, 13, 0), (12, 11, 0, 1), (10, 6, 13)])
_uv = me_sphere_003.uv_layers.new(name='UVMap')
_uv.uv.foreach_set('vector', [0.625, 0.0, 0.75, 0.25, 0.5, 0.25, 0.75, 0.5, 0.75, 0.75, 0.5, 0.75, 0.5, 0.5, 0.75, 0.25, 0.75, 0.5, 0.5, 0.5, 0.5, 0.25, 0.75, 0.75, 0.625, 1.0, 0.5, 0.75, 0.5, 0.5, 0.5, 0.75, 0.25, 0.75, 0.25, 0.5, 0.5, 0.25, 0.5, 0.5, 0.25, 0.5, 0.25, 0.25, 0.5, 0.75, 0.375, 1.0, 0.25, 0.75, 0.375, 0.0, 0.5, 0.25, 0.25, 0.25, 0.125, 0.0, 0.25, 0.25, 0.0, 0.25, 0.25, 0.5, 0.25, 0.75, 0.0, 0.75, 0.0, 0.5, 0.25, 0.25, 0.25, 0.5, 0.0, 0.5, 0.0, 0.25, 0.25, 0.75, 0.125, 1.0, 0.0, 0.75, 0.875, 0.0, 1.0, 0.25, 0.75, 0.25, 1.0, 0.5, 1.0, 0.75, 0.75, 0.75, 0.75, 0.5, 1.0, 0.25, 1.0, 0.5, 0.75, 0.5, 0.75, 0.25, 1.0, 0.75, 0.875, 1.0, 0.75, 0.75])
me_sphere_003.materials.append(mat_material)
me_sphere_003.update()
me_sphere_004 = bpy.data.meshes.new('Sphere.004')
me_sphere_004.from_pydata([(0.0, 1.0, 0.0), (0.0, 0.7071, -0.7071), (0.0, 0.0, -1.0), (0.7071, -3.091e-08, 0.7071), (1.0, -4.371e-08, -5.96e-08), (0.7071, -3.091e-08, -0.7071), (0.0, 0.0, 1.0), (-6.182e-08, -0.7071, 0.7071), (-8.742e-08, -1.0, -1.192e-07), (-6.182e-08, -0.7071, -0.7071), (-0.7071, 9.273e-08, 0.7071), (-1.0, 1.311e-07, -1.788e-07), (-0.7071, 9.273e-08, -0.7071), (1.236e-07, 0.7071, 0.7071)], [], [(2, 1, 5), (0, 13, 3, 4), (1, 0, 4, 5), (13, 6, 3), (4, 3, 7, 8), (5, 4, 8, 9), (3, 6, 7), (2, 5, 9), (2, 9, 12), (8, 7, 10, 11), (9, 8, 11, 12), (7, 6, 10), (2, 12, 1), (11, 10, 13, 0), (12, 11, 0, 1), (10, 6, 13)])
_uv = me_sphere_004.uv_layers.new(name='UVMap')
_uv.uv.foreach_set('vector', [0.625, 0.0, 0.75, 0.25, 0.5, 0.25, 0.75, 0.5, 0.75, 0.75, 0.5, 0.75, 0.5, 0.5, 0.75, 0.25, 0.75, 0.5, 0.5, 0.5, 0.5, 0.25, 0.75, 0.75, 0.625, 1.0, 0.5, 0.75, 0.5, 0.5, 0.5, 0.75, 0.25, 0.75, 0.25, 0.5, 0.5, 0.25, 0.5, 0.5, 0.25, 0.5, 0.25, 0.25, 0.5, 0.75, 0.375, 1.0, 0.25, 0.75, 0.375, 0.0, 0.5, 0.25, 0.25, 0.25, 0.125, 0.0, 0.25, 0.25, 0.0, 0.25, 0.25, 0.5, 0.25, 0.75, 0.0, 0.75, 0.0, 0.5, 0.25, 0.25, 0.25, 0.5, 0.0, 0.5, 0.0, 0.25, 0.25, 0.75, 0.125, 1.0, 0.0, 0.75, 0.875, 0.0, 1.0, 0.25, 0.75, 0.25, 1.0, 0.5, 1.0, 0.75, 0.75, 0.75, 0.75, 0.5, 1.0, 0.25, 1.0, 0.5, 0.75, 0.5, 0.75, 0.25, 1.0, 0.75, 0.875, 1.0, 0.75, 0.75])
me_sphere_004.materials.append(mat_material)
me_sphere_004.update()
me_sphere_005 = bpy.data.meshes.new('Sphere.005')
me_sphere_005.from_pydata([(0.0, 1.0, 0.0), (0.0, 0.7071, -0.7071), (0.0, 0.0, -1.0), (0.7071, -3.091e-08, 0.7071), (1.0, -4.371e-08, -5.96e-08), (0.7071, -3.091e-08, -0.7071), (0.0, 0.0, 1.0), (-6.182e-08, -0.7071, 0.7071), (-8.742e-08, -1.0, -1.192e-07), (-6.182e-08, -0.7071, -0.7071), (-0.7071, 9.273e-08, 0.7071), (-1.0, 1.311e-07, -1.788e-07), (-0.7071, 9.273e-08, -0.7071), (1.236e-07, 0.7071, 0.7071)], [], [(2, 1, 5), (0, 13, 3, 4), (1, 0, 4, 5), (13, 6, 3), (4, 3, 7, 8), (5, 4, 8, 9), (3, 6, 7), (2, 5, 9), (2, 9, 12), (8, 7, 10, 11), (9, 8, 11, 12), (7, 6, 10), (2, 12, 1), (11, 10, 13, 0), (12, 11, 0, 1), (10, 6, 13)])
_uv = me_sphere_005.uv_layers.new(name='UVMap')
_uv.uv.foreach_set('vector', [0.625, 0.0, 0.75, 0.25, 0.5, 0.25, 0.75, 0.5, 0.75, 0.75, 0.5, 0.75, 0.5, 0.5, 0.75, 0.25, 0.75, 0.5, 0.5, 0.5, 0.5, 0.25, 0.75, 0.75, 0.625, 1.0, 0.5, 0.75, 0.5, 0.5, 0.5, 0.75, 0.25, 0.75, 0.25, 0.5, 0.5, 0.25, 0.5, 0.5, 0.25, 0.5, 0.25, 0.25, 0.5, 0.75, 0.375, 1.0, 0.25, 0.75, 0.375, 0.0, 0.5, 0.25, 0.25, 0.25, 0.125, 0.0, 0.25, 0.25, 0.0, 0.25, 0.25, 0.5, 0.25, 0.75, 0.0, 0.75, 0.0, 0.5, 0.25, 0.25, 0.25, 0.5, 0.0, 0.5, 0.0, 0.25, 0.25, 0.75, 0.125, 1.0, 0.0, 0.75, 0.875, 0.0, 1.0, 0.25, 0.75, 0.25, 1.0, 0.5, 1.0, 0.75, 0.75, 0.75, 0.75, 0.5, 1.0, 0.25, 1.0, 0.5, 0.75, 0.5, 0.75, 0.25, 1.0, 0.75, 0.875, 1.0, 0.75, 0.75])
me_sphere_005.materials.append(mat_material)
me_sphere_005.update()
me_sphere_006 = bpy.data.meshes.new('Sphere.006')
me_sphere_006.from_pydata([(0.0, 1.0, 0.0), (0.0, 0.7071, -0.7071), (0.0, 0.0, -1.0), (0.7071, -3.091e-08, 0.7071), (1.0, -4.371e-08, -5.96e-08), (0.7071, -3.091e-08, -0.7071), (0.0, 0.0, 1.0), (-6.182e-08, -0.7071, 0.7071), (-8.742e-08, -1.0, -1.192e-07), (-6.182e-08, -0.7071, -0.7071), (-0.7071, 9.273e-08, 0.7071), (-1.0, 1.311e-07, -1.788e-07), (-0.7071, 9.273e-08, -0.7071), (1.236e-07, 0.7071, 0.7071)], [], [(2, 1, 5), (0, 13, 3, 4), (1, 0, 4, 5), (13, 6, 3), (4, 3, 7, 8), (5, 4, 8, 9), (3, 6, 7), (2, 5, 9), (2, 9, 12), (8, 7, 10, 11), (9, 8, 11, 12), (7, 6, 10), (2, 12, 1), (11, 10, 13, 0), (12, 11, 0, 1), (10, 6, 13)])
_uv = me_sphere_006.uv_layers.new(name='UVMap')
_uv.uv.foreach_set('vector', [0.625, 0.0, 0.75, 0.25, 0.5, 0.25, 0.75, 0.5, 0.75, 0.75, 0.5, 0.75, 0.5, 0.5, 0.75, 0.25, 0.75, 0.5, 0.5, 0.5, 0.5, 0.25, 0.75, 0.75, 0.625, 1.0, 0.5, 0.75, 0.5, 0.5, 0.5, 0.75, 0.25, 0.75, 0.25, 0.5, 0.5, 0.25, 0.5, 0.5, 0.25, 0.5, 0.25, 0.25, 0.5, 0.75, 0.375, 1.0, 0.25, 0.75, 0.375, 0.0, 0.5, 0.25, 0.25, 0.25, 0.125, 0.0, 0.25, 0.25, 0.0, 0.25, 0.25, 0.5, 0.25, 0.75, 0.0, 0.75, 0.0, 0.5, 0.25, 0.25, 0.25, 0.5, 0.0, 0.5, 0.0, 0.25, 0.25, 0.75, 0.125, 1.0, 0.0, 0.75, 0.875, 0.0, 1.0, 0.25, 0.75, 0.25, 1.0, 0.5, 1.0, 0.75, 0.75, 0.75, 0.75, 0.5, 1.0, 0.25, 1.0, 0.5, 0.75, 0.5, 0.75, 0.25, 1.0, 0.75, 0.875, 1.0, 0.75, 0.75])
me_sphere_006.materials.append(mat_material)
me_sphere_006.update()
me_sphere_007 = bpy.data.meshes.new('Sphere.007')
me_sphere_007.from_pydata([(0.0, 1.0, 0.0), (0.0, 0.7071, -0.7071), (0.0, 0.0, -1.0), (0.7071, -3.091e-08, 0.7071), (1.0, -4.371e-08, -5.96e-08), (0.7071, -3.091e-08, -0.7071), (0.0, 0.0, 1.0), (-6.182e-08, -0.7071, 0.7071), (-8.742e-08, -1.0, -1.192e-07), (-6.182e-08, -0.7071, -0.7071), (-0.7071, 9.273e-08, 0.7071), (-1.0, 1.311e-07, -1.788e-07), (-0.7071, 9.273e-08, -0.7071), (1.236e-07, 0.7071, 0.7071)], [], [(2, 1, 5), (0, 13, 3, 4), (1, 0, 4, 5), (13, 6, 3), (4, 3, 7, 8), (5, 4, 8, 9), (3, 6, 7), (2, 5, 9), (2, 9, 12), (8, 7, 10, 11), (9, 8, 11, 12), (7, 6, 10), (2, 12, 1), (11, 10, 13, 0), (12, 11, 0, 1), (10, 6, 13)])
_uv = me_sphere_007.uv_layers.new(name='UVMap')
_uv.uv.foreach_set('vector', [0.625, 0.0, 0.75, 0.25, 0.5, 0.25, 0.75, 0.5, 0.75, 0.75, 0.5, 0.75, 0.5, 0.5, 0.75, 0.25, 0.75, 0.5, 0.5, 0.5, 0.5, 0.25, 0.75, 0.75, 0.625, 1.0, 0.5, 0.75, 0.5, 0.5, 0.5, 0.75, 0.25, 0.75, 0.25, 0.5, 0.5, 0.25, 0.5, 0.5, 0.25, 0.5, 0.25, 0.25, 0.5, 0.75, 0.375, 1.0, 0.25, 0.75, 0.375, 0.0, 0.5, 0.25, 0.25, 0.25, 0.125, 0.0, 0.25, 0.25, 0.0, 0.25, 0.25, 0.5, 0.25, 0.75, 0.0, 0.75, 0.0, 0.5, 0.25, 0.25, 0.25, 0.5, 0.0, 0.5, 0.0, 0.25, 0.25, 0.75, 0.125, 1.0, 0.0, 0.75, 0.875, 0.0, 1.0, 0.25, 0.75, 0.25, 1.0, 0.5, 1.0, 0.75, 0.75, 0.75, 0.75, 0.5, 1.0, 0.25, 1.0, 0.5, 0.75, 0.5, 0.75, 0.25, 1.0, 0.75, 0.875, 1.0, 0.75, 0.75])
me_sphere_007.materials.append(mat_material)
me_sphere_007.update()
me_sphere_008 = bpy.data.meshes.new('Sphere.008')
me_sphere_008.from_pydata([(0.0, 1.0, 0.0), (0.0, 0.7071, -0.7071), (0.0, 0.0, -1.0), (0.7071, -3.091e-08, 0.7071), (1.0, -4.371e-08, -5.96e-08), (0.7071, -3.091e-08, -0.7071), (0.0, 0.0, 1.0), (-6.182e-08, -0.7071, 0.7071), (-8.742e-08, -1.0, -1.192e-07), (-6.182e-08, -0.7071, -0.7071), (-0.7071, 9.273e-08, 0.7071), (-1.0, 1.311e-07, -1.788e-07), (-0.7071, 9.273e-08, -0.7071), (1.236e-07, 0.7071, 0.7071)], [], [(2, 1, 5), (0, 13, 3, 4), (1, 0, 4, 5), (13, 6, 3), (4, 3, 7, 8), (5, 4, 8, 9), (3, 6, 7), (2, 5, 9), (2, 9, 12), (8, 7, 10, 11), (9, 8, 11, 12), (7, 6, 10), (2, 12, 1), (11, 10, 13, 0), (12, 11, 0, 1), (10, 6, 13)])
_uv = me_sphere_008.uv_layers.new(name='UVMap')
_uv.uv.foreach_set('vector', [0.625, 0.0, 0.75, 0.25, 0.5, 0.25, 0.75, 0.5, 0.75, 0.75, 0.5, 0.75, 0.5, 0.5, 0.75, 0.25, 0.75, 0.5, 0.5, 0.5, 0.5, 0.25, 0.75, 0.75, 0.625, 1.0, 0.5, 0.75, 0.5, 0.5, 0.5, 0.75, 0.25, 0.75, 0.25, 0.5, 0.5, 0.25, 0.5, 0.5, 0.25, 0.5, 0.25, 0.25, 0.5, 0.75, 0.375, 1.0, 0.25, 0.75, 0.375, 0.0, 0.5, 0.25, 0.25, 0.25, 0.125, 0.0, 0.25, 0.25, 0.0, 0.25, 0.25, 0.5, 0.25, 0.75, 0.0, 0.75, 0.0, 0.5, 0.25, 0.25, 0.25, 0.5, 0.0, 0.5, 0.0, 0.25, 0.25, 0.75, 0.125, 1.0, 0.0, 0.75, 0.875, 0.0, 1.0, 0.25, 0.75, 0.25, 1.0, 0.5, 1.0, 0.75, 0.75, 0.75, 0.75, 0.5, 1.0, 0.25, 1.0, 0.5, 0.75, 0.5, 0.75, 0.25, 1.0, 0.75, 0.875, 1.0, 0.75, 0.75])
me_sphere_008.materials.append(mat_material)
me_sphere_008.update()
me_sphere_009 = bpy.data.meshes.new('Sphere.009')
me_sphere_009.from_pydata([(0.0, 1.0, 0.0), (0.0, 0.7071, -0.7071), (0.0, 0.0, -1.0), (0.7071, -3.091e-08, 0.7071), (1.0, -4.371e-08, -5.96e-08), (0.7071, -3.091e-08, -0.7071), (0.0, 0.0, 1.0), (-6.182e-08, -0.7071, 0.7071), (-8.742e-08, -1.0, -1.192e-07), (-6.182e-08, -0.7071, -0.7071), (-0.7071, 9.273e-08, 0.7071), (-1.0, 1.311e-07, -1.788e-07), (-0.7071, 9.273e-08, -0.7071), (1.236e-07, 0.7071, 0.7071)], [], [(2, 1, 5), (0, 13, 3, 4), (1, 0, 4, 5), (13, 6, 3), (4, 3, 7, 8), (5, 4, 8, 9), (3, 6, 7), (2, 5, 9), (2, 9, 12), (8, 7, 10, 11), (9, 8, 11, 12), (7, 6, 10), (2, 12, 1), (11, 10, 13, 0), (12, 11, 0, 1), (10, 6, 13)])
_uv = me_sphere_009.uv_layers.new(name='UVMap')
_uv.uv.foreach_set('vector', [0.625, 0.0, 0.75, 0.25, 0.5, 0.25, 0.75, 0.5, 0.75, 0.75, 0.5, 0.75, 0.5, 0.5, 0.75, 0.25, 0.75, 0.5, 0.5, 0.5, 0.5, 0.25, 0.75, 0.75, 0.625, 1.0, 0.5, 0.75, 0.5, 0.5, 0.5, 0.75, 0.25, 0.75, 0.25, 0.5, 0.5, 0.25, 0.5, 0.5, 0.25, 0.5, 0.25, 0.25, 0.5, 0.75, 0.375, 1.0, 0.25, 0.75, 0.375, 0.0, 0.5, 0.25, 0.25, 0.25, 0.125, 0.0, 0.25, 0.25, 0.0, 0.25, 0.25, 0.5, 0.25, 0.75, 0.0, 0.75, 0.0, 0.5, 0.25, 0.25, 0.25, 0.5, 0.0, 0.5, 0.0, 0.25, 0.25, 0.75, 0.125, 1.0, 0.0, 0.75, 0.875, 0.0, 1.0, 0.25, 0.75, 0.25, 1.0, 0.5, 1.0, 0.75, 0.75, 0.75, 0.75, 0.5, 1.0, 0.25, 1.0, 0.5, 0.75, 0.5, 0.75, 0.25, 1.0, 0.75, 0.875, 1.0, 0.75, 0.75])
me_sphere_009.materials.append(mat_material)
me_sphere_009.update()
me_sphere_010 = bpy.data.meshes.new('Sphere.010')
me_sphere_010.from_pydata([(0.0, 1.0, 0.0), (0.0, 0.7071, -0.7071), (0.0, 0.0, -1.0), (0.7071, -3.091e-08, 0.7071), (1.0, -4.371e-08, -5.96e-08), (0.7071, -3.091e-08, -0.7071), (0.0, 0.0, 1.0), (-6.182e-08, -0.7071, 0.7071), (-8.742e-08, -1.0, -1.192e-07), (-6.182e-08, -0.7071, -0.7071), (-0.7071, 9.273e-08, 0.7071), (-1.0, 1.311e-07, -1.788e-07), (-0.7071, 9.273e-08, -0.7071), (1.236e-07, 0.7071, 0.7071)], [], [(2, 1, 5), (0, 13, 3, 4), (1, 0, 4, 5), (13, 6, 3), (4, 3, 7, 8), (5, 4, 8, 9), (3, 6, 7), (2, 5, 9), (2, 9, 12), (8, 7, 10, 11), (9, 8, 11, 12), (7, 6, 10), (2, 12, 1), (11, 10, 13, 0), (12, 11, 0, 1), (10, 6, 13)])
_uv = me_sphere_010.uv_layers.new(name='UVMap')
_uv.uv.foreach_set('vector', [0.625, 0.0, 0.75, 0.25, 0.5, 0.25, 0.75, 0.5, 0.75, 0.75, 0.5, 0.75, 0.5, 0.5, 0.75, 0.25, 0.75, 0.5, 0.5, 0.5, 0.5, 0.25, 0.75, 0.75, 0.625, 1.0, 0.5, 0.75, 0.5, 0.5, 0.5, 0.75, 0.25, 0.75, 0.25, 0.5, 0.5, 0.25, 0.5, 0.5, 0.25, 0.5, 0.25, 0.25, 0.5, 0.75, 0.375, 1.0, 0.25, 0.75, 0.375, 0.0, 0.5, 0.25, 0.25, 0.25, 0.125, 0.0, 0.25, 0.25, 0.0, 0.25, 0.25, 0.5, 0.25, 0.75, 0.0, 0.75, 0.0, 0.5, 0.25, 0.25, 0.25, 0.5, 0.0, 0.5, 0.0, 0.25, 0.25, 0.75, 0.125, 1.0, 0.0, 0.75, 0.875, 0.0, 1.0, 0.25, 0.75, 0.25, 1.0, 0.5, 1.0, 0.75, 0.75, 0.75, 0.75, 0.5, 1.0, 0.25, 1.0, 0.5, 0.75, 0.5, 0.75, 0.25, 1.0, 0.75, 0.875, 1.0, 0.75, 0.75])
me_sphere_010.materials.append(mat_material)
me_sphere_010.update()
me_sphere_011 = bpy.data.meshes.new('Sphere.011')
me_sphere_011.from_pydata([(0.0, 1.0, 0.0), (0.0, 0.7071, -0.7071), (0.0, 0.0, -1.0), (0.7071, -3.091e-08, 0.7071), (1.0, -4.371e-08, -5.96e-08), (0.7071, -3.091e-08, -0.7071), (0.0, 0.0, 1.0), (-6.182e-08, -0.7071, 0.7071), (-8.742e-08, -1.0, -1.192e-07), (-6.182e-08, -0.7071, -0.7071), (-0.7071, 9.273e-08, 0.7071), (-1.0, 1.311e-07, -1.788e-07), (-0.7071, 9.273e-08, -0.7071), (1.236e-07, 0.7071, 0.7071)], [], [(2, 1, 5), (0, 13, 3, 4), (1, 0, 4, 5), (13, 6, 3), (4, 3, 7, 8), (5, 4, 8, 9), (3, 6, 7), (2, 5, 9), (2, 9, 12), (8, 7, 10, 11), (9, 8, 11, 12), (7, 6, 10), (2, 12, 1), (11, 10, 13, 0), (12, 11, 0, 1), (10, 6, 13)])
_uv = me_sphere_011.uv_layers.new(name='UVMap')
_uv.uv.foreach_set('vector', [0.625, 0.0, 0.75, 0.25, 0.5, 0.25, 0.75, 0.5, 0.75, 0.75, 0.5, 0.75, 0.5, 0.5, 0.75, 0.25, 0.75, 0.5, 0.5, 0.5, 0.5, 0.25, 0.75, 0.75, 0.625, 1.0, 0.5, 0.75, 0.5, 0.5, 0.5, 0.75, 0.25, 0.75, 0.25, 0.5, 0.5, 0.25, 0.5, 0.5, 0.25, 0.5, 0.25, 0.25, 0.5, 0.75, 0.375, 1.0, 0.25, 0.75, 0.375, 0.0, 0.5, 0.25, 0.25, 0.25, 0.125, 0.0, 0.25, 0.25, 0.0, 0.25, 0.25, 0.5, 0.25, 0.75, 0.0, 0.75, 0.0, 0.5, 0.25, 0.25, 0.25, 0.5, 0.0, 0.5, 0.0, 0.25, 0.25, 0.75, 0.125, 1.0, 0.0, 0.75, 0.875, 0.0, 1.0, 0.25, 0.75, 0.25, 1.0, 0.5, 1.0, 0.75, 0.75, 0.75, 0.75, 0.5, 1.0, 0.25, 1.0, 0.5, 0.75, 0.5, 0.75, 0.25, 1.0, 0.75, 0.875, 1.0, 0.75, 0.75])
me_sphere_011.materials.append(mat_material)
me_sphere_011.update()
me_sphere_012 = bpy.data.meshes.new('Sphere.012')
me_sphere_012.from_pydata([(0.0, 1.0, 0.0), (0.0, 0.7071, -0.7071), (0.0, 0.0, -1.0), (0.7071, -3.091e-08, 0.7071), (1.0, -4.371e-08, -5.96e-08), (0.7071, -3.091e-08, -0.7071), (0.0, 0.0, 1.0), (-6.182e-08, -0.7071, 0.7071), (-8.742e-08, -1.0, -1.192e-07), (-6.182e-08, -0.7071, -0.7071), (-0.7071, 9.273e-08, 0.7071), (-1.0, 1.311e-07, -1.788e-07), (-0.7071, 9.273e-08, -0.7071), (1.236e-07, 0.7071, 0.7071)], [], [(2, 1, 5), (0, 13, 3, 4), (1, 0, 4, 5), (13, 6, 3), (4, 3, 7, 8), (5, 4, 8, 9), (3, 6, 7), (2, 5, 9), (2, 9, 12), (8, 7, 10, 11), (9, 8, 11, 12), (7, 6, 10), (2, 12, 1), (11, 10, 13, 0), (12, 11, 0, 1), (10, 6, 13)])
_uv = me_sphere_012.uv_layers.new(name='UVMap')
_uv.uv.foreach_set('vector', [0.625, 0.0, 0.75, 0.25, 0.5, 0.25, 0.75, 0.5, 0.75, 0.75, 0.5, 0.75, 0.5, 0.5, 0.75, 0.25, 0.75, 0.5, 0.5, 0.5, 0.5, 0.25, 0.75, 0.75, 0.625, 1.0, 0.5, 0.75, 0.5, 0.5, 0.5, 0.75, 0.25, 0.75, 0.25, 0.5, 0.5, 0.25, 0.5, 0.5, 0.25, 0.5, 0.25, 0.25, 0.5, 0.75, 0.375, 1.0, 0.25, 0.75, 0.375, 0.0, 0.5, 0.25, 0.25, 0.25, 0.125, 0.0, 0.25, 0.25, 0.0, 0.25, 0.25, 0.5, 0.25, 0.75, 0.0, 0.75, 0.0, 0.5, 0.25, 0.25, 0.25, 0.5, 0.0, 0.5, 0.0, 0.25, 0.25, 0.75, 0.125, 1.0, 0.0, 0.75, 0.875, 0.0, 1.0, 0.25, 0.75, 0.25, 1.0, 0.5, 1.0, 0.75, 0.75, 0.75, 0.75, 0.5, 1.0, 0.25, 1.0, 0.5, 0.75, 0.5, 0.75, 0.25, 1.0, 0.75, 0.875, 1.0, 0.75, 0.75])
me_sphere_012.materials.append(mat_material)
me_sphere_012.update()
me_sphere_013 = bpy.data.meshes.new('Sphere.013')
me_sphere_013.from_pydata([(0.0, 1.0, 0.0), (0.0, 0.7071, -0.7071), (0.0, 0.0, -1.0), (0.7071, -3.091e-08, 0.7071), (1.0, -4.371e-08, -5.96e-08), (0.7071, -3.091e-08, -0.7071), (0.0, 0.0, 1.0), (-6.182e-08, -0.7071, 0.7071), (-8.742e-08, -1.0, -1.192e-07), (-6.182e-08, -0.7071, -0.7071), (-0.7071, 9.273e-08, 0.7071), (-1.0, 1.311e-07, -1.788e-07), (-0.7071, 9.273e-08, -0.7071), (1.236e-07, 0.7071, 0.7071)], [], [(2, 1, 5), (0, 13, 3, 4), (1, 0, 4, 5), (13, 6, 3), (4, 3, 7, 8), (5, 4, 8, 9), (3, 6, 7), (2, 5, 9), (2, 9, 12), (8, 7, 10, 11), (9, 8, 11, 12), (7, 6, 10), (2, 12, 1), (11, 10, 13, 0), (12, 11, 0, 1), (10, 6, 13)])
_uv = me_sphere_013.uv_layers.new(name='UVMap')
_uv.uv.foreach_set('vector', [0.625, 0.0, 0.75, 0.25, 0.5, 0.25, 0.75, 0.5, 0.75, 0.75, 0.5, 0.75, 0.5, 0.5, 0.75, 0.25, 0.75, 0.5, 0.5, 0.5, 0.5, 0.25, 0.75, 0.75, 0.625, 1.0, 0.5, 0.75, 0.5, 0.5, 0.5, 0.75, 0.25, 0.75, 0.25, 0.5, 0.5, 0.25, 0.5, 0.5, 0.25, 0.5, 0.25, 0.25, 0.5, 0.75, 0.375, 1.0, 0.25, 0.75, 0.375, 0.0, 0.5, 0.25, 0.25, 0.25, 0.125, 0.0, 0.25, 0.25, 0.0, 0.25, 0.25, 0.5, 0.25, 0.75, 0.0, 0.75, 0.0, 0.5, 0.25, 0.25, 0.25, 0.5, 0.0, 0.5, 0.0, 0.25, 0.25, 0.75, 0.125, 1.0, 0.0, 0.75, 0.875, 0.0, 1.0, 0.25, 0.75, 0.25, 1.0, 0.5, 1.0, 0.75, 0.75, 0.75, 0.75, 0.5, 1.0, 0.25, 1.0, 0.5, 0.75, 0.5, 0.75, 0.25, 1.0, 0.75, 0.875, 1.0, 0.75, 0.75])
me_sphere_013.materials.append(mat_material)
me_sphere_013.update()
me_sphere_014 = bpy.data.meshes.new('Sphere.014')
me_sphere_014.from_pydata([(0.0, 1.0, 0.0), (0.0, 0.7071, -0.7071), (0.0, 0.0, -1.0), (0.7071, -3.091e-08, 0.7071), (1.0, -4.371e-08, -5.96e-08), (0.7071, -3.091e-08, -0.7071), (0.0, 0.0, 1.0), (-6.182e-08, -0.7071, 0.7071), (-8.742e-08, -1.0, -1.192e-07), (-6.182e-08, -0.7071, -0.7071), (-0.7071, 9.273e-08, 0.7071), (-1.0, 1.311e-07, -1.788e-07), (-0.7071, 9.273e-08, -0.7071), (1.236e-07, 0.7071, 0.7071)], [], [(2, 1, 5), (0, 13, 3, 4), (1, 0, 4, 5), (13, 6, 3), (4, 3, 7, 8), (5, 4, 8, 9), (3, 6, 7), (2, 5, 9), (2, 9, 12), (8, 7, 10, 11), (9, 8, 11, 12), (7, 6, 10), (2, 12, 1), (11, 10, 13, 0), (12, 11, 0, 1), (10, 6, 13)])
_uv = me_sphere_014.uv_layers.new(name='UVMap')
_uv.uv.foreach_set('vector', [0.625, 0.0, 0.75, 0.25, 0.5, 0.25, 0.75, 0.5, 0.75, 0.75, 0.5, 0.75, 0.5, 0.5, 0.75, 0.25, 0.75, 0.5, 0.5, 0.5, 0.5, 0.25, 0.75, 0.75, 0.625, 1.0, 0.5, 0.75, 0.5, 0.5, 0.5, 0.75, 0.25, 0.75, 0.25, 0.5, 0.5, 0.25, 0.5, 0.5, 0.25, 0.5, 0.25, 0.25, 0.5, 0.75, 0.375, 1.0, 0.25, 0.75, 0.375, 0.0, 0.5, 0.25, 0.25, 0.25, 0.125, 0.0, 0.25, 0.25, 0.0, 0.25, 0.25, 0.5, 0.25, 0.75, 0.0, 0.75, 0.0, 0.5, 0.25, 0.25, 0.25, 0.5, 0.0, 0.5, 0.0, 0.25, 0.25, 0.75, 0.125, 1.0, 0.0, 0.75, 0.875, 0.0, 1.0, 0.25, 0.75, 0.25, 1.0, 0.5, 1.0, 0.75, 0.75, 0.75, 0.75, 0.5, 1.0, 0.25, 1.0, 0.5, 0.75, 0.5, 0.75, 0.25, 1.0, 0.75, 0.875, 1.0, 0.75, 0.75])
me_sphere_014.materials.append(mat_material)
me_sphere_014.update()
me_sphere_015 = bpy.data.meshes.new('Sphere.015')
me_sphere_015.from_pydata([(0.0, 1.0, 0.0), (0.0, 0.7071, -0.7071), (0.0, 0.0, -1.0), (0.7071, -3.091e-08, 0.7071), (1.0, -4.371e-08, -5.96e-08), (0.7071, -3.091e-08, -0.7071), (0.0, 0.0, 1.0), (-6.182e-08, -0.7071, 0.7071), (-8.742e-08, -1.0, -1.192e-07), (-6.182e-08, -0.7071, -0.7071), (-0.7071, 9.273e-08, 0.7071), (-1.0, 1.311e-07, -1.788e-07), (-0.7071, 9.273e-08, -0.7071), (1.236e-07, 0.7071, 0.7071)], [], [(2, 1, 5), (0, 13, 3, 4), (1, 0, 4, 5), (13, 6, 3), (4, 3, 7, 8), (5, 4, 8, 9), (3, 6, 7), (2, 5, 9), (2, 9, 12), (8, 7, 10, 11), (9, 8, 11, 12), (7, 6, 10), (2, 12, 1), (11, 10, 13, 0), (12, 11, 0, 1), (10, 6, 13)])
_uv = me_sphere_015.uv_layers.new(name='UVMap')
_uv.uv.foreach_set('vector', [0.625, 0.0, 0.75, 0.25, 0.5, 0.25, 0.75, 0.5, 0.75, 0.75, 0.5, 0.75, 0.5, 0.5, 0.75, 0.25, 0.75, 0.5, 0.5, 0.5, 0.5, 0.25, 0.75, 0.75, 0.625, 1.0, 0.5, 0.75, 0.5, 0.5, 0.5, 0.75, 0.25, 0.75, 0.25, 0.5, 0.5, 0.25, 0.5, 0.5, 0.25, 0.5, 0.25, 0.25, 0.5, 0.75, 0.375, 1.0, 0.25, 0.75, 0.375, 0.0, 0.5, 0.25, 0.25, 0.25, 0.125, 0.0, 0.25, 0.25, 0.0, 0.25, 0.25, 0.5, 0.25, 0.75, 0.0, 0.75, 0.0, 0.5, 0.25, 0.25, 0.25, 0.5, 0.0, 0.5, 0.0, 0.25, 0.25, 0.75, 0.125, 1.0, 0.0, 0.75, 0.875, 0.0, 1.0, 0.25, 0.75, 0.25, 1.0, 0.5, 1.0, 0.75, 0.75, 0.75, 0.75, 0.5, 1.0, 0.25, 1.0, 0.5, 0.75, 0.5, 0.75, 0.25, 1.0, 0.75, 0.875, 1.0, 0.75, 0.75])
me_sphere_015.materials.append(mat_material)
me_sphere_015.update()
me_sphere_016 = bpy.data.meshes.new('Sphere.016')
me_sphere_016.from_pydata([(0.0, 1.0, 0.0), (0.0, 0.7071, -0.7071), (0.0, 0.0, -1.0), (0.7071, -3.091e-08, 0.7071), (1.0, -4.371e-08, -5.96e-08), (0.7071, -3.091e-08, -0.7071), (0.0, 0.0, 1.0), (-6.182e-08, -0.7071, 0.7071), (-8.742e-08, -1.0, -1.192e-07), (-6.182e-08, -0.7071, -0.7071), (-0.7071, 9.273e-08, 0.7071), (-1.0, 1.311e-07, -1.788e-07), (-0.7071, 9.273e-08, -0.7071), (1.236e-07, 0.7071, 0.7071)], [], [(2, 1, 5), (0, 13, 3, 4), (1, 0, 4, 5), (13, 6, 3), (4, 3, 7, 8), (5, 4, 8, 9), (3, 6, 7), (2, 5, 9), (2, 9, 12), (8, 7, 10, 11), (9, 8, 11, 12), (7, 6, 10), (2, 12, 1), (11, 10, 13, 0), (12, 11, 0, 1), (10, 6, 13)])
_uv = me_sphere_016.uv_layers.new(name='UVMap')
_uv.uv.foreach_set('vector', [0.625, 0.0, 0.75, 0.25, 0.5, 0.25, 0.75, 0.5, 0.75, 0.75, 0.5, 0.75, 0.5, 0.5, 0.75, 0.25, 0.75, 0.5, 0.5, 0.5, 0.5, 0.25, 0.75, 0.75, 0.625, 1.0, 0.5, 0.75, 0.5, 0.5, 0.5, 0.75, 0.25, 0.75, 0.25, 0.5, 0.5, 0.25, 0.5, 0.5, 0.25, 0.5, 0.25, 0.25, 0.5, 0.75, 0.375, 1.0, 0.25, 0.75, 0.375, 0.0, 0.5, 0.25, 0.25, 0.25, 0.125, 0.0, 0.25, 0.25, 0.0, 0.25, 0.25, 0.5, 0.25, 0.75, 0.0, 0.75, 0.0, 0.5, 0.25, 0.25, 0.25, 0.5, 0.0, 0.5, 0.0, 0.25, 0.25, 0.75, 0.125, 1.0, 0.0, 0.75, 0.875, 0.0, 1.0, 0.25, 0.75, 0.25, 1.0, 0.5, 1.0, 0.75, 0.75, 0.75, 0.75, 0.5, 1.0, 0.25, 1.0, 0.5, 0.75, 0.5, 0.75, 0.25, 1.0, 0.75, 0.875, 1.0, 0.75, 0.75])
me_sphere_016.materials.append(mat_material)
me_sphere_016.update()
me_sphere_017 = bpy.data.meshes.new('Sphere.017')
me_sphere_017.from_pydata([(0.0, 1.0, 0.0), (0.0, 0.7071, -0.7071), (0.0, 0.0, -1.0), (0.7071, -3.091e-08, 0.7071), (1.0, -4.371e-08, -5.96e-08), (0.7071, -3.091e-08, -0.7071), (0.0, 0.0, 1.0), (-6.182e-08, -0.7071, 0.7071), (-8.742e-08, -1.0, -1.192e-07), (-6.182e-08, -0.7071, -0.7071), (-0.7071, 9.273e-08, 0.7071), (-1.0, 1.311e-07, -1.788e-07), (-0.7071, 9.273e-08, -0.7071), (1.236e-07, 0.7071, 0.7071)], [], [(2, 1, 5), (0, 13, 3, 4), (1, 0, 4, 5), (13, 6, 3), (4, 3, 7, 8), (5, 4, 8, 9), (3, 6, 7), (2, 5, 9), (2, 9, 12), (8, 7, 10, 11), (9, 8, 11, 12), (7, 6, 10), (2, 12, 1), (11, 10, 13, 0), (12, 11, 0, 1), (10, 6, 13)])
_uv = me_sphere_017.uv_layers.new(name='UVMap')
_uv.uv.foreach_set('vector', [0.625, 0.0, 0.75, 0.25, 0.5, 0.25, 0.75, 0.5, 0.75, 0.75, 0.5, 0.75, 0.5, 0.5, 0.75, 0.25, 0.75, 0.5, 0.5, 0.5, 0.5, 0.25, 0.75, 0.75, 0.625, 1.0, 0.5, 0.75, 0.5, 0.5, 0.5, 0.75, 0.25, 0.75, 0.25, 0.5, 0.5, 0.25, 0.5, 0.5, 0.25, 0.5, 0.25, 0.25, 0.5, 0.75, 0.375, 1.0, 0.25, 0.75, 0.375, 0.0, 0.5, 0.25, 0.25, 0.25, 0.125, 0.0, 0.25, 0.25, 0.0, 0.25, 0.25, 0.5, 0.25, 0.75, 0.0, 0.75, 0.0, 0.5, 0.25, 0.25, 0.25, 0.5, 0.0, 0.5, 0.0, 0.25, 0.25, 0.75, 0.125, 1.0, 0.0, 0.75, 0.875, 0.0, 1.0, 0.25, 0.75, 0.25, 1.0, 0.5, 1.0, 0.75, 0.75, 0.75, 0.75, 0.5, 1.0, 0.25, 1.0, 0.5, 0.75, 0.5, 0.75, 0.25, 1.0, 0.75, 0.875, 1.0, 0.75, 0.75])
me_sphere_017.materials.append(mat_material)
me_sphere_017.update()
me_sphere_018 = bpy.data.meshes.new('Sphere.018')
me_sphere_018.from_pydata([(0.0, 1.0, 0.0), (0.0, 0.7071, -0.7071), (0.0, 0.0, -1.0), (0.7071, -3.091e-08, 0.7071), (1.0, -4.371e-08, -5.96e-08), (0.7071, -3.091e-08, -0.7071), (0.0, 0.0, 1.0), (-6.182e-08, -0.7071, 0.7071), (-8.742e-08, -1.0, -1.192e-07), (-6.182e-08, -0.7071, -0.7071), (-0.7071, 9.273e-08, 0.7071), (-1.0, 1.311e-07, -1.788e-07), (-0.7071, 9.273e-08, -0.7071), (1.236e-07, 0.7071, 0.7071)], [], [(2, 1, 5), (0, 13, 3, 4), (1, 0, 4, 5), (13, 6, 3), (4, 3, 7, 8), (5, 4, 8, 9), (3, 6, 7), (2, 5, 9), (2, 9, 12), (8, 7, 10, 11), (9, 8, 11, 12), (7, 6, 10), (2, 12, 1), (11, 10, 13, 0), (12, 11, 0, 1), (10, 6, 13)])
_uv = me_sphere_018.uv_layers.new(name='UVMap')
_uv.uv.foreach_set('vector', [0.625, 0.0, 0.75, 0.25, 0.5, 0.25, 0.75, 0.5, 0.75, 0.75, 0.5, 0.75, 0.5, 0.5, 0.75, 0.25, 0.75, 0.5, 0.5, 0.5, 0.5, 0.25, 0.75, 0.75, 0.625, 1.0, 0.5, 0.75, 0.5, 0.5, 0.5, 0.75, 0.25, 0.75, 0.25, 0.5, 0.5, 0.25, 0.5, 0.5, 0.25, 0.5, 0.25, 0.25, 0.5, 0.75, 0.375, 1.0, 0.25, 0.75, 0.375, 0.0, 0.5, 0.25, 0.25, 0.25, 0.125, 0.0, 0.25, 0.25, 0.0, 0.25, 0.25, 0.5, 0.25, 0.75, 0.0, 0.75, 0.0, 0.5, 0.25, 0.25, 0.25, 0.5, 0.0, 0.5, 0.0, 0.25, 0.25, 0.75, 0.125, 1.0, 0.0, 0.75, 0.875, 0.0, 1.0, 0.25, 0.75, 0.25, 1.0, 0.5, 1.0, 0.75, 0.75, 0.75, 0.75, 0.5, 1.0, 0.25, 1.0, 0.5, 0.75, 0.5, 0.75, 0.25, 1.0, 0.75, 0.875, 1.0, 0.75, 0.75])
me_sphere_018.materials.append(mat_material)
me_sphere_018.update()
me_sphere_019 = bpy.data.meshes.new('Sphere.019')
me_sphere_019.from_pydata([(0.0, 1.0, 0.0), (0.0, 0.7071, -0.7071), (0.0, 0.0, -1.0), (0.7071, -3.091e-08, 0.7071), (1.0, -4.371e-08, -5.96e-08), (0.7071, -3.091e-08, -0.7071), (0.0, 0.0, 1.0), (-6.182e-08, -0.7071, 0.7071), (-8.742e-08, -1.0, -1.192e-07), (-6.182e-08, -0.7071, -0.7071), (-0.7071, 9.273e-08, 0.7071), (-1.0, 1.311e-07, -1.788e-07), (-0.7071, 9.273e-08, -0.7071), (1.236e-07, 0.7071, 0.7071)], [], [(2, 1, 5), (0, 13, 3, 4), (1, 0, 4, 5), (13, 6, 3), (4, 3, 7, 8), (5, 4, 8, 9), (3, 6, 7), (2, 5, 9), (2, 9, 12), (8, 7, 10, 11), (9, 8, 11, 12), (7, 6, 10), (2, 12, 1), (11, 10, 13, 0), (12, 11, 0, 1), (10, 6, 13)])
_uv = me_sphere_019.uv_layers.new(name='UVMap')
_uv.uv.foreach_set('vector', [0.625, 0.0, 0.75, 0.25, 0.5, 0.25, 0.75, 0.5, 0.75, 0.75, 0.5, 0.75, 0.5, 0.5, 0.75, 0.25, 0.75, 0.5, 0.5, 0.5, 0.5, 0.25, 0.75, 0.75, 0.625, 1.0, 0.5, 0.75, 0.5, 0.5, 0.5, 0.75, 0.25, 0.75, 0.25, 0.5, 0.5, 0.25, 0.5, 0.5, 0.25, 0.5, 0.25, 0.25, 0.5, 0.75, 0.375, 1.0, 0.25, 0.75, 0.375, 0.0, 0.5, 0.25, 0.25, 0.25, 0.125, 0.0, 0.25, 0.25, 0.0, 0.25, 0.25, 0.5, 0.25, 0.75, 0.0, 0.75, 0.0, 0.5, 0.25, 0.25, 0.25, 0.5, 0.0, 0.5, 0.0, 0.25, 0.25, 0.75, 0.125, 1.0, 0.0, 0.75, 0.875, 0.0, 1.0, 0.25, 0.75, 0.25, 1.0, 0.5, 1.0, 0.75, 0.75, 0.75, 0.75, 0.5, 1.0, 0.25, 1.0, 0.5, 0.75, 0.5, 0.75, 0.25, 1.0, 0.75, 0.875, 1.0, 0.75, 0.75])
me_sphere_019.materials.append(mat_material)
me_sphere_019.update()
me_sphere_020 = bpy.data.meshes.new('Sphere.020')
me_sphere_020.from_pydata([(0.0, 1.0, 0.0), (0.0, 0.7071, -0.7071), (0.0, 0.0, -1.0), (0.7071, -3.091e-08, 0.7071), (1.0, -4.371e-08, -5.96e-08), (0.7071, -3.091e-08, -0.7071), (0.0, 0.0, 1.0), (-6.182e-08, -0.7071, 0.7071), (-8.742e-08, -1.0, -1.192e-07), (-6.182e-08, -0.7071, -0.7071), (-0.7071, 9.273e-08, 0.7071), (-1.0, 1.311e-07, -1.788e-07), (-0.7071, 9.273e-08, -0.7071), (1.236e-07, 0.7071, 0.7071)], [], [(2, 1, 5), (0, 13, 3, 4), (1, 0, 4, 5), (13, 6, 3), (4, 3, 7, 8), (5, 4, 8, 9), (3, 6, 7), (2, 5, 9), (2, 9, 12), (8, 7, 10, 11), (9, 8, 11, 12), (7, 6, 10), (2, 12, 1), (11, 10, 13, 0), (12, 11, 0, 1), (10, 6, 13)])
_uv = me_sphere_020.uv_layers.new(name='UVMap')
_uv.uv.foreach_set('vector', [0.625, 0.0, 0.75, 0.25, 0.5, 0.25, 0.75, 0.5, 0.75, 0.75, 0.5, 0.75, 0.5, 0.5, 0.75, 0.25, 0.75, 0.5, 0.5, 0.5, 0.5, 0.25, 0.75, 0.75, 0.625, 1.0, 0.5, 0.75, 0.5, 0.5, 0.5, 0.75, 0.25, 0.75, 0.25, 0.5, 0.5, 0.25, 0.5, 0.5, 0.25, 0.5, 0.25, 0.25, 0.5, 0.75, 0.375, 1.0, 0.25, 0.75, 0.375, 0.0, 0.5, 0.25, 0.25, 0.25, 0.125, 0.0, 0.25, 0.25, 0.0, 0.25, 0.25, 0.5, 0.25, 0.75, 0.0, 0.75, 0.0, 0.5, 0.25, 0.25, 0.25, 0.5, 0.0, 0.5, 0.0, 0.25, 0.25, 0.75, 0.125, 1.0, 0.0, 0.75, 0.875, 0.0, 1.0, 0.25, 0.75, 0.25, 1.0, 0.5, 1.0, 0.75, 0.75, 0.75, 0.75, 0.5, 1.0, 0.25, 1.0, 0.5, 0.75, 0.5, 0.75, 0.25, 1.0, 0.75, 0.875, 1.0, 0.75, 0.75])
me_sphere_020.materials.append(mat_material)
me_sphere_020.update()
me_sphere_021 = bpy.data.meshes.new('Sphere.021')
me_sphere_021.from_pydata([(0.0, 1.0, 0.0), (0.0, 0.7071, -0.7071), (0.0, 0.0, -1.0), (0.7071, -3.091e-08, 0.7071), (1.0, -4.371e-08, -5.96e-08), (0.7071, -3.091e-08, -0.7071), (0.0, 0.0, 1.0), (-6.182e-08, -0.7071, 0.7071), (-8.742e-08, -1.0, -1.192e-07), (-6.182e-08, -0.7071, -0.7071), (-0.7071, 9.273e-08, 0.7071), (-1.0, 1.311e-07, -1.788e-07), (-0.7071, 9.273e-08, -0.7071), (1.236e-07, 0.7071, 0.7071)], [], [(2, 1, 5), (0, 13, 3, 4), (1, 0, 4, 5), (13, 6, 3), (4, 3, 7, 8), (5, 4, 8, 9), (3, 6, 7), (2, 5, 9), (2, 9, 12), (8, 7, 10, 11), (9, 8, 11, 12), (7, 6, 10), (2, 12, 1), (11, 10, 13, 0), (12, 11, 0, 1), (10, 6, 13)])
_uv = me_sphere_021.uv_layers.new(name='UVMap')
_uv.uv.foreach_set('vector', [0.625, 0.0, 0.75, 0.25, 0.5, 0.25, 0.75, 0.5, 0.75, 0.75, 0.5, 0.75, 0.5, 0.5, 0.75, 0.25, 0.75, 0.5, 0.5, 0.5, 0.5, 0.25, 0.75, 0.75, 0.625, 1.0, 0.5, 0.75, 0.5, 0.5, 0.5, 0.75, 0.25, 0.75, 0.25, 0.5, 0.5, 0.25, 0.5, 0.5, 0.25, 0.5, 0.25, 0.25, 0.5, 0.75, 0.375, 1.0, 0.25, 0.75, 0.375, 0.0, 0.5, 0.25, 0.25, 0.25, 0.125, 0.0, 0.25, 0.25, 0.0, 0.25, 0.25, 0.5, 0.25, 0.75, 0.0, 0.75, 0.0, 0.5, 0.25, 0.25, 0.25, 0.5, 0.0, 0.5, 0.0, 0.25, 0.25, 0.75, 0.125, 1.0, 0.0, 0.75, 0.875, 0.0, 1.0, 0.25, 0.75, 0.25, 1.0, 0.5, 1.0, 0.75, 0.75, 0.75, 0.75, 0.5, 1.0, 0.25, 1.0, 0.5, 0.75, 0.5, 0.75, 0.25, 1.0, 0.75, 0.875, 1.0, 0.75, 0.75])
me_sphere_021.materials.append(mat_material)
me_sphere_021.update()
me_sphere_022 = bpy.data.meshes.new('Sphere.022')
me_sphere_022.from_pydata([(0.0, 1.0, 0.0), (0.0, 0.7071, -0.7071), (0.0, 0.0, -1.0), (0.7071, -3.091e-08, 0.7071), (1.0, -4.371e-08, -5.96e-08), (0.7071, -3.091e-08, -0.7071), (0.0, 0.0, 1.0), (-6.182e-08, -0.7071, 0.7071), (-8.742e-08, -1.0, -1.192e-07), (-6.182e-08, -0.7071, -0.7071), (-0.7071, 9.273e-08, 0.7071), (-1.0, 1.311e-07, -1.788e-07), (-0.7071, 9.273e-08, -0.7071), (1.236e-07, 0.7071, 0.7071)], [], [(2, 1, 5), (0, 13, 3, 4), (1, 0, 4, 5), (13, 6, 3), (4, 3, 7, 8), (5, 4, 8, 9), (3, 6, 7), (2, 5, 9), (2, 9, 12), (8, 7, 10, 11), (9, 8, 11, 12), (7, 6, 10), (2, 12, 1), (11, 10, 13, 0), (12, 11, 0, 1), (10, 6, 13)])
_uv = me_sphere_022.uv_layers.new(name='UVMap')
_uv.uv.foreach_set('vector', [0.625, 0.0, 0.75, 0.25, 0.5, 0.25, 0.75, 0.5, 0.75, 0.75, 0.5, 0.75, 0.5, 0.5, 0.75, 0.25, 0.75, 0.5, 0.5, 0.5, 0.5, 0.25, 0.75, 0.75, 0.625, 1.0, 0.5, 0.75, 0.5, 0.5, 0.5, 0.75, 0.25, 0.75, 0.25, 0.5, 0.5, 0.25, 0.5, 0.5, 0.25, 0.5, 0.25, 0.25, 0.5, 0.75, 0.375, 1.0, 0.25, 0.75, 0.375, 0.0, 0.5, 0.25, 0.25, 0.25, 0.125, 0.0, 0.25, 0.25, 0.0, 0.25, 0.25, 0.5, 0.25, 0.75, 0.0, 0.75, 0.0, 0.5, 0.25, 0.25, 0.25, 0.5, 0.0, 0.5, 0.0, 0.25, 0.25, 0.75, 0.125, 1.0, 0.0, 0.75, 0.875, 0.0, 1.0, 0.25, 0.75, 0.25, 1.0, 0.5, 1.0, 0.75, 0.75, 0.75, 0.75, 0.5, 1.0, 0.25, 1.0, 0.5, 0.75, 0.5, 0.75, 0.25, 1.0, 0.75, 0.875, 1.0, 0.75, 0.75])
me_sphere_022.materials.append(mat_material)
me_sphere_022.update()
me_sphere_023 = bpy.data.meshes.new('Sphere.023')
me_sphere_023.from_pydata([(0.0, 1.0, 0.0), (0.0, 0.7071, -0.7071), (0.0, 0.0, -1.0), (0.7071, -3.091e-08, 0.7071), (1.0, -4.371e-08, -5.96e-08), (0.7071, -3.091e-08, -0.7071), (0.0, 0.0, 1.0), (-6.182e-08, -0.7071, 0.7071), (-8.742e-08, -1.0, -1.192e-07), (-6.182e-08, -0.7071, -0.7071), (-0.7071, 9.273e-08, 0.7071), (-1.0, 1.311e-07, -1.788e-07), (-0.7071, 9.273e-08, -0.7071), (1.236e-07, 0.7071, 0.7071)], [], [(2, 1, 5), (0, 13, 3, 4), (1, 0, 4, 5), (13, 6, 3), (4, 3, 7, 8), (5, 4, 8, 9), (3, 6, 7), (2, 5, 9), (2, 9, 12), (8, 7, 10, 11), (9, 8, 11, 12), (7, 6, 10), (2, 12, 1), (11, 10, 13, 0), (12, 11, 0, 1), (10, 6, 13)])
_uv = me_sphere_023.uv_layers.new(name='UVMap')
_uv.uv.foreach_set('vector', [0.625, 0.0, 0.75, 0.25, 0.5, 0.25, 0.75, 0.5, 0.75, 0.75, 0.5, 0.75, 0.5, 0.5, 0.75, 0.25, 0.75, 0.5, 0.5, 0.5, 0.5, 0.25, 0.75, 0.75, 0.625, 1.0, 0.5, 0.75, 0.5, 0.5, 0.5, 0.75, 0.25, 0.75, 0.25, 0.5, 0.5, 0.25, 0.5, 0.5, 0.25, 0.5, 0.25, 0.25, 0.5, 0.75, 0.375, 1.0, 0.25, 0.75, 0.375, 0.0, 0.5, 0.25, 0.25, 0.25, 0.125, 0.0, 0.25, 0.25, 0.0, 0.25, 0.25, 0.5, 0.25, 0.75, 0.0, 0.75, 0.0, 0.5, 0.25, 0.25, 0.25, 0.5, 0.0, 0.5, 0.0, 0.25, 0.25, 0.75, 0.125, 1.0, 0.0, 0.75, 0.875, 0.0, 1.0, 0.25, 0.75, 0.25, 1.0, 0.5, 1.0, 0.75, 0.75, 0.75, 0.75, 0.5, 1.0, 0.25, 1.0, 0.5, 0.75, 0.5, 0.75, 0.25, 1.0, 0.75, 0.875, 1.0, 0.75, 0.75])
me_sphere_023.materials.append(mat_material)
me_sphere_023.update()
me_sphere_024 = bpy.data.meshes.new('Sphere.024')
me_sphere_024.from_pydata([(0.0, 1.0, 0.0), (0.0, 0.7071, -0.7071), (0.0, 0.0, -1.0), (0.7071, -3.091e-08, 0.7071), (1.0, -4.371e-08, -5.96e-08), (0.7071, -3.091e-08, -0.7071), (0.0, 0.0, 1.0), (-6.182e-08, -0.7071, 0.7071), (-8.742e-08, -1.0, -1.192e-07), (-6.182e-08, -0.7071, -0.7071), (-0.7071, 9.273e-08, 0.7071), (-1.0, 1.311e-07, -1.788e-07), (-0.7071, 9.273e-08, -0.7071), (1.236e-07, 0.7071, 0.7071)], [], [(2, 1, 5), (0, 13, 3, 4), (1, 0, 4, 5), (13, 6, 3), (4, 3, 7, 8), (5, 4, 8, 9), (3, 6, 7), (2, 5, 9), (2, 9, 12), (8, 7, 10, 11), (9, 8, 11, 12), (7, 6, 10), (2, 12, 1), (11, 10, 13, 0), (12, 11, 0, 1), (10, 6, 13)])
_uv = me_sphere_024.uv_layers.new(name='UVMap')
_uv.uv.foreach_set('vector', [0.625, 0.0, 0.75, 0.25, 0.5, 0.25, 0.75, 0.5, 0.75, 0.75, 0.5, 0.75, 0.5, 0.5, 0.75, 0.25, 0.75, 0.5, 0.5, 0.5, 0.5, 0.25, 0.75, 0.75, 0.625, 1.0, 0.5, 0.75, 0.5, 0.5, 0.5, 0.75, 0.25, 0.75, 0.25, 0.5, 0.5, 0.25, 0.5, 0.5, 0.25, 0.5, 0.25, 0.25, 0.5, 0.75, 0.375, 1.0, 0.25, 0.75, 0.375, 0.0, 0.5, 0.25, 0.25, 0.25, 0.125, 0.0, 0.25, 0.25, 0.0, 0.25, 0.25, 0.5, 0.25, 0.75, 0.0, 0.75, 0.0, 0.5, 0.25, 0.25, 0.25, 0.5, 0.0, 0.5, 0.0, 0.25, 0.25, 0.75, 0.125, 1.0, 0.0, 0.75, 0.875, 0.0, 1.0, 0.25, 0.75, 0.25, 1.0, 0.5, 1.0, 0.75, 0.75, 0.75, 0.75, 0.5, 1.0, 0.25, 1.0, 0.5, 0.75, 0.5, 0.75, 0.25, 1.0, 0.75, 0.875, 1.0, 0.75, 0.75])
me_sphere_024.materials.append(mat_material)
me_sphere_024.update()
me_sphere_025 = bpy.data.meshes.new('Sphere.025')
me_sphere_025.from_pydata([(0.0, 1.0, 0.0), (0.0, 0.7071, -0.7071), (0.0, 0.0, -1.0), (0.7071, -3.091e-08, 0.7071), (1.0, -4.371e-08, -5.96e-08), (0.7071, -3.091e-08, -0.7071), (0.0, 0.0, 1.0), (-6.182e-08, -0.7071, 0.7071), (-8.742e-08, -1.0, -1.192e-07), (-6.182e-08, -0.7071, -0.7071), (-0.7071, 9.273e-08, 0.7071), (-1.0, 1.311e-07, -1.788e-07), (-0.7071, 9.273e-08, -0.7071), (1.236e-07, 0.7071, 0.7071)], [], [(2, 1, 5), (0, 13, 3, 4), (1, 0, 4, 5), (13, 6, 3), (4, 3, 7, 8), (5, 4, 8, 9), (3, 6, 7), (2, 5, 9), (2, 9, 12), (8, 7, 10, 11), (9, 8, 11, 12), (7, 6, 10), (2, 12, 1), (11, 10, 13, 0), (12, 11, 0, 1), (10, 6, 13)])
_uv = me_sphere_025.uv_layers.new(name='UVMap')
_uv.uv.foreach_set('vector', [0.625, 0.0, 0.75, 0.25, 0.5, 0.25, 0.75, 0.5, 0.75, 0.75, 0.5, 0.75, 0.5, 0.5, 0.75, 0.25, 0.75, 0.5, 0.5, 0.5, 0.5, 0.25, 0.75, 0.75, 0.625, 1.0, 0.5, 0.75, 0.5, 0.5, 0.5, 0.75, 0.25, 0.75, 0.25, 0.5, 0.5, 0.25, 0.5, 0.5, 0.25, 0.5, 0.25, 0.25, 0.5, 0.75, 0.375, 1.0, 0.25, 0.75, 0.375, 0.0, 0.5, 0.25, 0.25, 0.25, 0.125, 0.0, 0.25, 0.25, 0.0, 0.25, 0.25, 0.5, 0.25, 0.75, 0.0, 0.75, 0.0, 0.5, 0.25, 0.25, 0.25, 0.5, 0.0, 0.5, 0.0, 0.25, 0.25, 0.75, 0.125, 1.0, 0.0, 0.75, 0.875, 0.0, 1.0, 0.25, 0.75, 0.25, 1.0, 0.5, 1.0, 0.75, 0.75, 0.75, 0.75, 0.5, 1.0, 0.25, 1.0, 0.5, 0.75, 0.5, 0.75, 0.25, 1.0, 0.75, 0.875, 1.0, 0.75, 0.75])
me_sphere_025.materials.append(mat_material)
me_sphere_025.update()
me_sphere_026 = bpy.data.meshes.new('Sphere.026')
me_sphere_026.from_pydata([(0.0, 1.0, 0.0), (0.0, 0.7071, -0.7071), (0.0, 0.0, -1.0), (0.7071, -3.091e-08, 0.7071), (1.0, -4.371e-08, -5.96e-08), (0.7071, -3.091e-08, -0.7071), (0.0, 0.0, 1.0), (-6.182e-08, -0.7071, 0.7071), (-8.742e-08, -1.0, -1.192e-07), (-6.182e-08, -0.7071, -0.7071), (-0.7071, 9.273e-08, 0.7071), (-1.0, 1.311e-07, -1.788e-07), (-0.7071, 9.273e-08, -0.7071), (1.236e-07, 0.7071, 0.7071)], [], [(2, 1, 5), (0, 13, 3, 4), (1, 0, 4, 5), (13, 6, 3), (4, 3, 7, 8), (5, 4, 8, 9), (3, 6, 7), (2, 5, 9), (2, 9, 12), (8, 7, 10, 11), (9, 8, 11, 12), (7, 6, 10), (2, 12, 1), (11, 10, 13, 0), (12, 11, 0, 1), (10, 6, 13)])
_uv = me_sphere_026.uv_layers.new(name='UVMap')
_uv.uv.foreach_set('vector', [0.625, 0.0, 0.75, 0.25, 0.5, 0.25, 0.75, 0.5, 0.75, 0.75, 0.5, 0.75, 0.5, 0.5, 0.75, 0.25, 0.75, 0.5, 0.5, 0.5, 0.5, 0.25, 0.75, 0.75, 0.625, 1.0, 0.5, 0.75, 0.5, 0.5, 0.5, 0.75, 0.25, 0.75, 0.25, 0.5, 0.5, 0.25, 0.5, 0.5, 0.25, 0.5, 0.25, 0.25, 0.5, 0.75, 0.375, 1.0, 0.25, 0.75, 0.375, 0.0, 0.5, 0.25, 0.25, 0.25, 0.125, 0.0, 0.25, 0.25, 0.0, 0.25, 0.25, 0.5, 0.25, 0.75, 0.0, 0.75, 0.0, 0.5, 0.25, 0.25, 0.25, 0.5, 0.0, 0.5, 0.0, 0.25, 0.25, 0.75, 0.125, 1.0, 0.0, 0.75, 0.875, 0.0, 1.0, 0.25, 0.75, 0.25, 1.0, 0.5, 1.0, 0.75, 0.75, 0.75, 0.75, 0.5, 1.0, 0.25, 1.0, 0.5, 0.75, 0.5, 0.75, 0.25, 1.0, 0.75, 0.875, 1.0, 0.75, 0.75])
me_sphere_026.materials.append(mat_material)
me_sphere_026.update()
me_sphere_027 = bpy.data.meshes.new('Sphere.027')
me_sphere_027.from_pydata([(0.0, 1.0, 0.0), (0.0, 0.7071, -0.7071), (0.0, 0.0, -1.0), (0.7071, -3.091e-08, 0.7071), (1.0, -4.371e-08, -5.96e-08), (0.7071, -3.091e-08, -0.7071), (0.0, 0.0, 1.0), (-6.182e-08, -0.7071, 0.7071), (-8.742e-08, -1.0, -1.192e-07), (-6.182e-08, -0.7071, -0.7071), (-0.7071, 9.273e-08, 0.7071), (-1.0, 1.311e-07, -1.788e-07), (-0.7071, 9.273e-08, -0.7071), (1.236e-07, 0.7071, 0.7071)], [], [(2, 1, 5), (0, 13, 3, 4), (1, 0, 4, 5), (13, 6, 3), (4, 3, 7, 8), (5, 4, 8, 9), (3, 6, 7), (2, 5, 9), (2, 9, 12), (8, 7, 10, 11), (9, 8, 11, 12), (7, 6, 10), (2, 12, 1), (11, 10, 13, 0), (12, 11, 0, 1), (10, 6, 13)])
_uv = me_sphere_027.uv_layers.new(name='UVMap')
_uv.uv.foreach_set('vector', [0.625, 0.0, 0.75, 0.25, 0.5, 0.25, 0.75, 0.5, 0.75, 0.75, 0.5, 0.75, 0.5, 0.5, 0.75, 0.25, 0.75, 0.5, 0.5, 0.5, 0.5, 0.25, 0.75, 0.75, 0.625, 1.0, 0.5, 0.75, 0.5, 0.5, 0.5, 0.75, 0.25, 0.75, 0.25, 0.5, 0.5, 0.25, 0.5, 0.5, 0.25, 0.5, 0.25, 0.25, 0.5, 0.75, 0.375, 1.0, 0.25, 0.75, 0.375, 0.0, 0.5, 0.25, 0.25, 0.25, 0.125, 0.0, 0.25, 0.25, 0.0, 0.25, 0.25, 0.5, 0.25, 0.75, 0.0, 0.75, 0.0, 0.5, 0.25, 0.25, 0.25, 0.5, 0.0, 0.5, 0.0, 0.25, 0.25, 0.75, 0.125, 1.0, 0.0, 0.75, 0.875, 0.0, 1.0, 0.25, 0.75, 0.25, 1.0, 0.5, 1.0, 0.75, 0.75, 0.75, 0.75, 0.5, 1.0, 0.25, 1.0, 0.5, 0.75, 0.5, 0.75, 0.25, 1.0, 0.75, 0.875, 1.0, 0.75, 0.75])
me_sphere_027.materials.append(mat_material)
me_sphere_027.update()
me_sphere_028 = bpy.data.meshes.new('Sphere.028')
me_sphere_028.from_pydata([(0.0, 1.0, 0.0), (0.0, 0.7071, -0.7071), (0.0, 0.0, -1.0), (0.7071, -3.091e-08, 0.7071), (1.0, -4.371e-08, -5.96e-08), (0.7071, -3.091e-08, -0.7071), (0.0, 0.0, 1.0), (-6.182e-08, -0.7071, 0.7071), (-8.742e-08, -1.0, -1.192e-07), (-6.182e-08, -0.7071, -0.7071), (-0.7071, 9.273e-08, 0.7071), (-1.0, 1.311e-07, -1.788e-07), (-0.7071, 9.273e-08, -0.7071), (1.236e-07, 0.7071, 0.7071)], [], [(2, 1, 5), (0, 13, 3, 4), (1, 0, 4, 5), (13, 6, 3), (4, 3, 7, 8), (5, 4, 8, 9), (3, 6, 7), (2, 5, 9), (2, 9, 12), (8, 7, 10, 11), (9, 8, 11, 12), (7, 6, 10), (2, 12, 1), (11, 10, 13, 0), (12, 11, 0, 1), (10, 6, 13)])
_uv = me_sphere_028.uv_layers.new(name='UVMap')
_uv.uv.foreach_set('vector', [0.625, 0.0, 0.75, 0.25, 0.5, 0.25, 0.75, 0.5, 0.75, 0.75, 0.5, 0.75, 0.5, 0.5, 0.75, 0.25, 0.75, 0.5, 0.5, 0.5, 0.5, 0.25, 0.75, 0.75, 0.625, 1.0, 0.5, 0.75, 0.5, 0.5, 0.5, 0.75, 0.25, 0.75, 0.25, 0.5, 0.5, 0.25, 0.5, 0.5, 0.25, 0.5, 0.25, 0.25, 0.5, 0.75, 0.375, 1.0, 0.25, 0.75, 0.375, 0.0, 0.5, 0.25, 0.25, 0.25, 0.125, 0.0, 0.25, 0.25, 0.0, 0.25, 0.25, 0.5, 0.25, 0.75, 0.0, 0.75, 0.0, 0.5, 0.25, 0.25, 0.25, 0.5, 0.0, 0.5, 0.0, 0.25, 0.25, 0.75, 0.125, 1.0, 0.0, 0.75, 0.875, 0.0, 1.0, 0.25, 0.75, 0.25, 1.0, 0.5, 1.0, 0.75, 0.75, 0.75, 0.75, 0.5, 1.0, 0.25, 1.0, 0.5, 0.75, 0.5, 0.75, 0.25, 1.0, 0.75, 0.875, 1.0, 0.75, 0.75])
me_sphere_028.materials.append(mat_material)
me_sphere_028.update()

# ---- objects
ob_cube = bpy.data.objects.new('Cube', me_cube)
ob_light = bpy.data.objects.new('Light', light_light)
ob_camera = bpy.data.objects.new('Camera', cam_camera)
ob_empty = bpy.data.objects.new('Empty', None)
ob_sphere = bpy.data.objects.new('Sphere', me_sphere)
ob_sphere_001 = bpy.data.objects.new('Sphere.001', me_sphere_001)
ob_sphere_002 = bpy.data.objects.new('Sphere.002', me_sphere_002)
ob_sphere_003 = bpy.data.objects.new('Sphere.003', me_sphere_003)
ob_sphere_004 = bpy.data.objects.new('Sphere.004', me_sphere_004)
ob_sphere_005 = bpy.data.objects.new('Sphere.005', me_sphere_005)
ob_sphere_006 = bpy.data.objects.new('Sphere.006', me_sphere_006)
ob_sphere_007 = bpy.data.objects.new('Sphere.007', me_sphere_007)
ob_sphere_008 = bpy.data.objects.new('Sphere.008', me_sphere_008)
ob_sphere_009 = bpy.data.objects.new('Sphere.009', me_sphere_009)
ob_sphere_010 = bpy.data.objects.new('Sphere.010', me_sphere_010)
ob_sphere_011 = bpy.data.objects.new('Sphere.011', me_sphere_011)
ob_sphere_012 = bpy.data.objects.new('Sphere.012', me_sphere_012)
ob_sphere_013 = bpy.data.objects.new('Sphere.013', me_sphere_013)
ob_sphere_014 = bpy.data.objects.new('Sphere.014', me_sphere_014)
ob_sphere_015 = bpy.data.objects.new('Sphere.015', me_sphere_015)
ob_sphere_016 = bpy.data.objects.new('Sphere.016', me_sphere_016)
ob_sphere_017 = bpy.data.objects.new('Sphere.017', me_sphere_017)
ob_sphere_018 = bpy.data.objects.new('Sphere.018', me_sphere_018)
ob_sphere_019 = bpy.data.objects.new('Sphere.019', me_sphere_019)
ob_sphere_020 = bpy.data.objects.new('Sphere.020', me_sphere_020)
ob_sphere_021 = bpy.data.objects.new('Sphere.021', me_sphere_021)
ob_sphere_022 = bpy.data.objects.new('Sphere.022', me_sphere_022)
ob_sphere_023 = bpy.data.objects.new('Sphere.023', me_sphere_023)
ob_sphere_024 = bpy.data.objects.new('Sphere.024', me_sphere_024)
ob_sphere_025 = bpy.data.objects.new('Sphere.025', me_sphere_025)
ob_sphere_026 = bpy.data.objects.new('Sphere.026', me_sphere_026)
ob_sphere_027 = bpy.data.objects.new('Sphere.027', me_sphere_027)
ob_sphere_028 = bpy.data.objects.new('Sphere.028', me_sphere_028)

# ---- transforms, parenting, visibility, modifiers, constraints
ob_cube.location = (0.0, 0.0, 0.0)
ob_cube.scale = (1.033, -0.6447, 1.033)
ob_cube.lock_rotations_4d = False
ob_cube.empty_display_type = 'ARROWS'
ob_cube.lineart.crease_threshold = 0.0
ob_light.location = (4.076, 1.005, 5.904)
ob_light.rotation_euler = (0.6503, 0.05522, 1.866)
ob_light.lock_rotations_4d = False
ob_light.empty_display_type = 'ARROWS'
ob_light.color = (0.0, 0.0, 0.0, 0.0)
ob_light.lineart.crease_threshold = 0.0
ob_camera.location = (7.359, -6.926, 4.958)
ob_camera.rotation_euler = (1.109, 0.0, 0.8149)
ob_camera.lock_rotations_4d = False
ob_camera.empty_display_type = 'ARROWS'
ob_camera.color = (0.0, 0.0, 0.0, 0.0)
ob_camera.display_type = 'WIRE'
ob_camera.lineart.crease_threshold = 0.0
ob_empty.location = (-0.008117, -7.634e-09, 0.05682)
ob_empty.rotation_euler = (1.571, -0.0, -0.0)
ob_empty.empty_display_type = 'IMAGE'
ob_empty.empty_display_size = 5.0
ob_sphere.location = (0.01319, -0.1527, 1.37)
ob_sphere.scale = (0.04018, 0.04018, 0.04018)
ob_sphere_001.location = (0.7685, -0.1527, 1.218)
ob_sphere_001.scale = (0.04018, 0.04018, 0.04018)
ob_sphere_002.location = (-0.7196, -0.1527, 1.23)
ob_sphere_002.scale = (0.04018, 0.04018, 0.04018)
ob_sphere_003.location = (-1.407, -0.1527, 1.083)
ob_sphere_003.scale = (0.04018, 0.04018, 0.04018)
ob_sphere_004.location = (-1.385, -0.1527, 0.3502)
ob_sphere_004.scale = (0.04018, 0.04018, 0.04018)
ob_sphere_005.location = (-1.283, -0.1527, -0.36)
ob_sphere_005.scale = (0.04018, 0.04018, 0.04018)
ob_sphere_006.location = (-1.055, -0.1527, -0.9829)
ob_sphere_006.scale = (0.04018, 0.04018, 0.04018)
ob_sphere_007.location = (-0.5392, -0.1527, -1.49)
ob_sphere_007.scale = (0.04018, 0.04018, 0.04018)
ob_sphere_008.location = (0.01225, -0.1527, -1.76)
ob_sphere_008.scale = (0.04018, 0.04018, 0.04018)
ob_sphere_009.location = (0.5881, -0.1527, -1.485)
ob_sphere_009.scale = (0.04018, 0.04018, 0.04018)
ob_sphere_010.location = (1.055, -0.1527, -0.9688)
ob_sphere_010.scale = (0.04018, 0.04018, 0.04018)
ob_sphere_011.location = (1.332, -0.1527, -0.3657)
ob_sphere_011.scale = (0.04018, 0.04018, 0.04018)
ob_sphere_012.location = (1.422, -0.1527, 0.3896)
ob_sphere_012.scale = (0.04018, 0.04018, 0.04018)
ob_sphere_013.location = (1.451, -0.1527, 1.089)
ob_sphere_013.scale = (0.04018, 0.04018, 0.04018)
ob_sphere_014.location = (0.7685, -0.1527, 1.218)
ob_sphere_014.scale = (0.04018, 0.04018, 0.04018)
ob_sphere_015.location = (0.01319, 0.07241, 1.37)
ob_sphere_015.scale = (0.04018, 0.04018, 0.04018)
ob_sphere_016.location = (0.7685, 0.07241, 1.218)
ob_sphere_016.scale = (0.04018, 0.04018, 0.04018)
ob_sphere_017.location = (-0.7196, 0.07241, 1.23)
ob_sphere_017.scale = (0.04018, 0.04018, 0.04018)
ob_sphere_018.location = (-1.407, 0.07241, 1.083)
ob_sphere_018.scale = (0.04018, 0.04018, 0.04018)
ob_sphere_019.location = (-1.385, 0.07241, 0.3502)
ob_sphere_019.scale = (0.04018, 0.04018, 0.04018)
ob_sphere_020.location = (-1.283, 0.07241, -0.36)
ob_sphere_020.scale = (0.04018, 0.04018, 0.04018)
ob_sphere_021.location = (-1.013, 0.07241, -0.9688)
ob_sphere_021.scale = (0.04018, 0.04018, 0.04018)
ob_sphere_022.location = (-0.5392, 0.07241, -1.392)
ob_sphere_022.scale = (0.04018, 0.04018, 0.04018)
ob_sphere_023.location = (0.007553, 0.07241, -1.713)
ob_sphere_023.scale = (0.04018, 0.04018, 0.04018)
ob_sphere_024.location = (0.5881, 0.07241, -1.386)
ob_sphere_024.scale = (0.04018, 0.04018, 0.04018)
ob_sphere_025.location = (1.022, 0.07241, -0.9688)
ob_sphere_025.scale = (0.04018, 0.04018, 0.04018)
ob_sphere_026.location = (1.332, 0.07241, -0.3657)
ob_sphere_026.scale = (0.04018, 0.04018, 0.04018)
ob_sphere_027.location = (1.422, 0.07241, 0.3896)
ob_sphere_027.scale = (0.04018, 0.04018, 0.04018)
ob_sphere_028.location = (1.451, 0.07241, 1.089)
ob_sphere_028.scale = (0.04018, 0.04018, 0.04018)

# ---- collection membership
col_collection.objects.link(ob_cube)
col_collection.objects.link(ob_light)
col_collection.objects.link(ob_camera)
col_collection.objects.link(ob_empty)
col_collection.objects.link(ob_sphere)
col_collection.objects.link(ob_sphere_001)
col_collection.objects.link(ob_sphere_002)
col_collection.objects.link(ob_sphere_003)
col_collection.objects.link(ob_sphere_004)
col_collection.objects.link(ob_sphere_005)
col_collection.objects.link(ob_sphere_006)
col_collection.objects.link(ob_sphere_007)
col_collection.objects.link(ob_sphere_008)
col_collection.objects.link(ob_sphere_009)
col_collection.objects.link(ob_sphere_010)
col_collection.objects.link(ob_sphere_011)
col_collection.objects.link(ob_sphere_012)
col_collection.objects.link(ob_sphere_013)
col_collection.objects.link(ob_sphere_014)
col_collection.objects.link(ob_sphere_015)
col_collection.objects.link(ob_sphere_016)
col_collection.objects.link(ob_sphere_017)
col_collection.objects.link(ob_sphere_018)
col_collection.objects.link(ob_sphere_019)
col_collection.objects.link(ob_sphere_020)
col_collection.objects.link(ob_sphere_021)
col_collection.objects.link(ob_sphere_022)
col_collection.objects.link(ob_sphere_023)
col_collection.objects.link(ob_sphere_024)
col_collection.objects.link(ob_sphere_025)
col_collection.objects.link(ob_sphere_026)
col_collection.objects.link(ob_sphere_027)
col_collection.objects.link(ob_sphere_028)

# ---- scene / render settings (as saved in the file)
scene.camera = ob_camera
scene.frame_start = 1; scene.frame_end = 250; scene.frame_set(1)
scene.render.engine = 'BLENDER_EEVEE_NEXT'
scene.render.bake_bias = 0.0
scene.render.bake_samples = 0
scene.cycles.sampling_pattern = 'TABULATED_SOBOL'
scene.eevee.use_volume_custom_range = False
bpy.context.view_layer.update()
